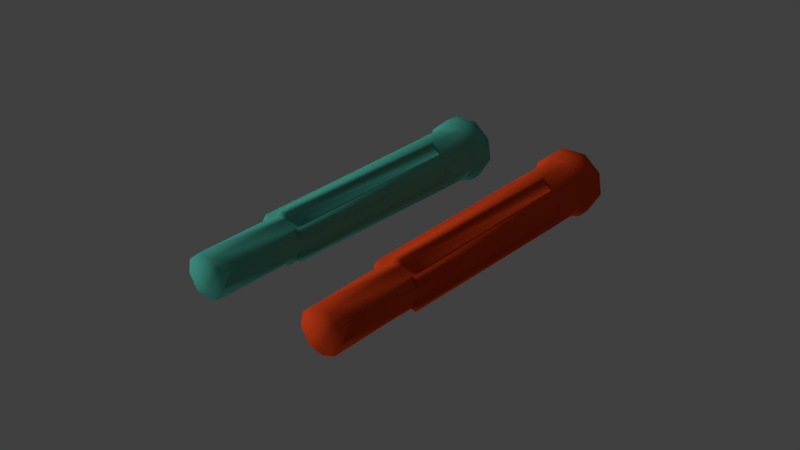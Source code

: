 # Source: syringeCap.blend  (saved by Blender 2.78.0; exported with 4.5.12 LTS)
import bpy
from mathutils import Matrix  # noqa: F401  (used for matrix-valued properties, if any)

bpy.ops.wm.read_factory_settings(use_empty=True)
scene = bpy.context.scene
scene.name = 'Scene'

# ---- collections
col_collection_1 = bpy.data.collections.new('Collection 1'); scene.collection.children.link(col_collection_1)
col_collection_1.hide_render = True
col_collection_1.hide_viewport = True
col_collection_2 = bpy.data.collections.new('Collection 2'); scene.collection.children.link(col_collection_2)
col_collection_3 = bpy.data.collections.new('Collection 3'); scene.collection.children.link(col_collection_3)
col_collection_3.hide_render = True
col_collection_3.hide_viewport = True
col_collection_4 = bpy.data.collections.new('Collection 4'); scene.collection.children.link(col_collection_4)
col_collection_4.hide_render = True
col_collection_4.hide_viewport = True
col_collection_5 = bpy.data.collections.new('Collection 5'); scene.collection.children.link(col_collection_5)
col_collection_5.hide_render = True
col_collection_5.hide_viewport = True
col_collection_11 = bpy.data.collections.new('Collection 11'); scene.collection.children.link(col_collection_11)
col_collection_11.hide_render = True
col_collection_11.hide_viewport = True
col_collection_12 = bpy.data.collections.new('Collection 12'); scene.collection.children.link(col_collection_12)
col_collection_12.hide_render = True
col_collection_12.hide_viewport = True
col_collection_15 = bpy.data.collections.new('Collection 15'); scene.collection.children.link(col_collection_15)
col_collection_15.hide_render = True
col_collection_15.hide_viewport = True

# ---- materials (node trees are filled in below, after node groups)
mat_material_001 = bpy.data.materials.new('Material.001')
mat_material_001.alpha_threshold = 0.0
mat_material_001.use_transparent_shadow = False
mat_material_001.diffuse_color = (0.09759, 0.5395, 0.4233, 1.0)
mat_material_001.roughness = 0.5
mat_material = bpy.data.materials.new('Material')
mat_material.alpha_threshold = 0.0
mat_material.use_transparent_shadow = False
mat_material.diffuse_color = (0.8555, 0.07385, 0.01522, 1.0)
mat_material.roughness = 0.5

# ---- material node trees

# ---- world
world_world = bpy.data.worlds.new('World'); scene.world = world_world
world_world.color = (0.05088, 0.05088, 0.05088)
world_world.use_sun_shadow = False
world_world.sun_shadow_jitter_overblur = 0.0
world_world.cycles.sampling_method = 'MANUAL'

# ---- lights
light_hemi_002 = bpy.data.lights.new('Hemi.002', 'SUN')
light_hemi_002.transmission_factor = 0.0
light_hemi_002.angle = 0.1993
light_hemi_002.energy = 0.42
light_hemi_002.shadow_buffer_clip_start = 0.5
light_hemi_002.shadow_soft_size = 0.1
light_hemi_002.shadow_cascade_max_distance = 1000.0
light_hemi_001 = bpy.data.lights.new('Hemi.001', 'SUN')
light_hemi_001.transmission_factor = 0.0
light_hemi_001.angle = 0.1993
light_hemi_001.energy = 0.42
light_hemi_001.shadow_buffer_clip_start = 0.5
light_hemi_001.shadow_soft_size = 0.1
light_hemi_001.shadow_cascade_max_distance = 1000.0
light_hemi = bpy.data.lights.new('Hemi', 'SUN')
light_hemi.transmission_factor = 0.0
light_hemi.angle = 0.1993
light_hemi.energy = 1.0
light_hemi.shadow_buffer_clip_start = 0.5
light_hemi.shadow_soft_size = 0.1
light_hemi.shadow_cascade_max_distance = 1000.0

# ---- meshes
me_syringecap_001 = bpy.data.meshes.new('syringeCap.001')
me_syringecap_001.from_pydata([(1.494, 0.08236, 0.2132), (1.494, -0.08236, 0.2132), (1.494, -0.1976, 0.1161), (1.494, -0.2217, -0.02698), (1.494, -0.1394, -0.1683), (1.494, 5.171e-08, -0.2131), (1.494, 0.1394, -0.1683), (1.494, 0.2217, -0.02698), (1.494, 0.1976, 0.1161), (1.484, 0.1024, 0.2653), (1.484, -0.1024, 0.2653), (1.484, -0.2458, 0.1445), (1.484, -0.2758, -0.03367), (1.484, -0.1735, -0.2094), (1.484, 6.438e-08, -0.2653), (1.484, 0.1735, -0.2094), (1.484, 0.2758, -0.03367), (1.484, 0.2458, 0.1445), (1.346, 0.1025, 0.2655), (1.346, -0.1025, 0.2655), (1.346, -0.246, 0.1445), (1.346, -0.276, -0.0337), (1.346, -0.1736, -0.2096), (1.346, 6.458e-08, -0.2655), (1.346, 0.1736, -0.2096), (1.346, 0.276, -0.0337), (1.346, 0.246, 0.1445), (1.316, 0.08888, 0.2302), (1.316, -0.08888, 0.2302), (1.316, -0.2133, 0.1253), (1.316, -0.2393, -0.02921), (1.316, -0.1505, -0.1817), (1.316, 5.595e-08, -0.2302), (1.316, 0.1505, -0.1817), (1.316, 0.2393, -0.02921), (1.316, 0.2133, 0.1253), (0.9494, 0.05779, 0.2357), (0.9494, -0.05779, 0.2357), (0.9494, -0.2283, -0.05962), (0.9494, -0.1705, -0.1597), (0.9494, 0.1705, -0.1597), (0.9494, 0.2283, -0.05962), (-0.7322, 0.04502, 0.1786), (-0.7322, -0.04502, 0.1786), (-0.7322, -0.1717, -0.04085), (-0.7322, -0.1267, -0.1188), (-0.7322, 0.1267, -0.1188), (-0.7322, 0.1717, -0.04085), (-1.494, 1.567e-09, 0.004829), (-1.473, 0.06539, 0.1693), (-1.473, -0.06539, 0.1693), (-1.473, -0.1569, 0.0922), (-1.473, -0.1761, -0.02149), (-1.473, -0.1107, -0.1337), (-1.473, 4.12e-08, -0.1693), (-1.473, 0.1107, -0.1337), (-1.473, 0.1761, -0.02149), (-1.473, 0.1569, 0.0922), (0.9377, 0.06011, 0.2139), (0.9377, 0.1497, -0.1495), (0.9377, -0.2098, -0.04541), (0.9377, 0.2098, -0.04541), (0.9377, -0.1497, -0.1495), (0.9377, -0.06011, 0.2139), (0.9494, 0.2222, 0.06964), (0.9494, 0.166, 0.1671), (-0.7322, 0.1267, 0.1314), (-0.7322, 0.1717, 0.05346), (0.9377, 0.2034, 0.05567), (0.9377, 0.1451, 0.1566), (0.9494, -0.166, 0.1671), (0.9494, -0.2222, 0.06964), (-0.7322, -0.1717, 0.05346), (-0.7322, -0.1267, 0.1314), (0.9377, -0.1451, 0.1566), (0.9377, -0.2034, 0.05567), (0.9494, -0.05625, -0.2178), (0.9494, 0.05625, -0.2178), (-0.7322, 0.04502, -0.166), (-0.7322, -0.04502, -0.166), (0.9377, -0.05829, -0.1957), (0.9377, 0.05829, -0.1957), (-0.7316, -0.03815, 0.2223), (-0.7316, 0.03815, 0.2223), (-0.7316, -0.2061, 0.08126), (-0.7316, -0.168, 0.1473), (-0.7316, -0.168, -0.1347), (-0.7316, -0.2061, -0.06865), (-0.7316, 0.03815, -0.2097), (-0.7316, -0.03815, -0.2097), (-0.7316, 0.2061, -0.06865), (-0.7316, 0.168, -0.1347), (0.811, 0.1339, 0.07869), (0.811, 0.1502, -0.01826), (0.811, 0.09445, -0.114), (-0.7316, 0.168, 0.1473), (-0.7316, 0.2061, 0.08126), (0.811, 3.504e-08, -0.1444), (0.811, -0.09445, -0.114), (0.811, -0.1502, -0.01826), (0.811, -0.1339, 0.07869), (0.811, -0.0558, 0.1445), (0.811, 0.0558, 0.1445), (-1.18, 1.182e-09, 0.003529), (-1.18, 0.1141, 0.06705), (-1.18, 0.128, -0.01559), (-1.18, 0.0805, -0.09717), (-1.18, 2.986e-08, -0.1231), (-1.18, -0.0805, -0.09717), (-1.18, -0.128, -0.01559), (-1.18, -0.1141, 0.06705), (-1.18, -0.04756, 0.1231), (-1.18, 0.04756, 0.1231)], [], [(6, 15, 16, 7), (3, 12, 13, 4), (0, 9, 10, 1), (7, 16, 17, 8), (4, 13, 14, 5), (1, 10, 11, 2), (8, 17, 9, 0), (5, 14, 15, 6), (2, 11, 12, 3), (12, 21, 22, 13), (20, 29, 30, 21), (24, 33, 34, 25), (21, 30, 31, 22), (18, 27, 28, 19), (25, 34, 35, 26), (22, 31, 32, 23), (19, 28, 29, 20), (26, 35, 27, 18), (23, 32, 33, 24), (55, 46, 78, 54), (71, 75, 60, 38), (33, 40, 41, 34), (38, 39, 31, 30), (51, 72, 73), (65, 69, 58, 36), (77, 81, 59, 40), (69, 66, 42, 58), (81, 78, 46, 59), (47, 67, 68, 61), (45, 79, 80, 62), (43, 73, 74, 63), (73, 43, 50), (57, 56, 48), (54, 53, 48), (49, 57, 48), (55, 54, 48), (56, 55, 48), (53, 52, 48), (49, 48, 50), (52, 51, 48), (51, 50, 48), (71, 38, 30), (77, 40, 33), (65, 36, 27), (70, 29, 28), (76, 32, 31), (64, 35, 34), (67, 47, 56), (9, 18, 19, 10), (16, 25, 26, 17), (22, 23, 14, 13), (19, 20, 11, 10), (26, 18, 9, 17), (23, 24, 15, 14), (20, 21, 12, 11), (24, 25, 16, 15), (72, 51, 52, 44), (53, 79, 45), (43, 42, 49), (29, 71, 30), (27, 36, 37, 28), (75, 72, 44, 60), (57, 66, 67), (64, 65, 35), (56, 47, 46, 55), (41, 61, 68, 64), (41, 64, 34), (35, 65, 27), (70, 71, 29), (54, 78, 79), (76, 77, 32), (54, 79, 53), (39, 62, 80, 76), (39, 76, 31), (32, 77, 33), (37, 63, 74, 70), (37, 70, 28), (63, 37, 82, 43), (37, 36, 83, 82), (83, 42, 43, 82), (36, 58, 42, 83), (75, 71, 84, 72), (71, 70, 85, 84), (85, 73, 72, 84), (70, 74, 73, 85), (62, 39, 86, 45), (39, 38, 87, 86), (87, 44, 45, 86), (38, 60, 44, 87), (81, 77, 88, 78), (77, 76, 89, 88), (89, 79, 78, 88), (76, 80, 79, 89), (61, 41, 90, 47), (41, 40, 91, 90), (91, 46, 47, 90), (40, 59, 46, 91), (69, 65, 95, 66), (65, 64, 96, 95), (96, 67, 66, 95), (64, 68, 67, 96), (2, 3, 99, 100), (6, 7, 93, 94), (3, 4, 98, 99), (0, 1, 101, 102), (7, 8, 92, 93), (4, 5, 97, 98), (1, 2, 100, 101), (8, 0, 102, 92), (5, 6, 94, 97), (98, 97, 107, 108), (101, 100, 110, 111), (92, 102, 112, 104), (97, 94, 106, 107), (100, 99, 109, 110), (94, 93, 105, 106), (99, 98, 108, 109), (102, 101, 111, 112), (93, 92, 104, 105), (105, 104, 103), (112, 111, 103), (109, 108, 103), (106, 105, 103), (110, 109, 103), (107, 106, 103), (104, 112, 103), (111, 110, 103), (108, 107, 103), (49, 42, 66), (53, 45, 44, 52), (51, 73, 50), (50, 43, 49), (57, 49, 66), (57, 67, 56)])
me_syringecap_001.polygons.foreach_set('use_smooth', [True] * 134)
_uv = me_syringecap_001.uv_layers.new(name='UVMap')
_uv.uv.foreach_set('vector', [0.8817, 0.5508, 0.8967, 0.5411, 0.9099, 0.6012, 0.8942, 0.6031, 0.8914, 0.8422, 0.9069, 0.8433, 0.9008, 0.8924, 0.8869, 0.8897, 0.9022, 0.6972, 0.9168, 0.6967, 0.9164, 0.7471, 0.9002, 0.7463, 0.8942, 0.6031, 0.9099, 0.6012, 0.9162, 0.6486, 0.8983, 0.6498, 0.8869, 0.8897, 0.9008, 0.8924, 0.8896, 0.933, 0.8772, 0.9288, 0.9002, 0.7463, 0.9164, 0.7471, 0.9134, 0.7965, 0.8952, 0.795, 0.8983, 0.6498, 0.9162, 0.6486, 0.9168, 0.6967, 0.9022, 0.6972, 0.8772, 0.9288, 0.8896, 0.933, 0.8724, 0.9796, 0.8599, 0.9679, 0.8952, 0.795, 0.9134, 0.7965, 0.9069, 0.8433, 0.8914, 0.8422, 0.9069, 0.8433, 0.9432, 0.8484, 0.9337, 0.8993, 0.9008, 0.8924, 0.9503, 0.8002, 0.9655, 0.8019, 0.9567, 0.8513, 0.9432, 0.8484, 0.9451, 0.5354, 0.9596, 0.5387, 0.9618, 0.5947, 0.948, 0.5964, 0.9432, 0.8484, 0.9567, 0.8513, 0.9458, 0.9021, 0.9337, 0.8993, 0.9541, 0.6969, 0.9682, 0.6971, 0.9663, 0.7508, 0.9533, 0.7505, 0.948, 0.5964, 0.9618, 0.5947, 0.9687, 0.6448, 0.9532, 0.646, 0.9337, 0.8993, 0.9458, 0.9021, 0.9346, 0.9444, 0.9231, 0.942, 0.9533, 0.7505, 0.9663, 0.7508, 0.9655, 0.8019, 0.9503, 0.8002, 0.9532, 0.646, 0.9687, 0.6448, 0.9682, 0.6971, 0.9541, 0.6969, 0.9231, 0.942, 0.9346, 0.9444, 0.9281, 0.9887, 0.9141, 0.9904, 0.03726, 0.6182, 0.2854, 0.6172, 0.2846, 0.6488, 0.03626, 0.6572, 0.8476, 0.7946, 0.8401, 0.7901, 0.8412, 0.7562, 0.8484, 0.7513, 0.7236, 0.5943, 0.6027, 0.5842, 0.6028, 0.5461, 0.7239, 0.536, 0.5943, 0.2637, 0.5919, 0.2257, 0.712, 0.2084, 0.7158, 0.2665, 0.03264, 0.7781, 0.281, 0.7722, 0.2801, 0.8024, 0.8433, 0.9225, 0.8356, 0.9184, 0.8369, 0.884, 0.844, 0.8796, 0.8511, 0.6679, 0.8438, 0.6638, 0.8447, 0.6295, 0.8521, 0.625, 0.8356, 0.9184, 0.2767, 0.8957, 0.2779, 0.8641, 0.8369, 0.884, 0.8438, 0.6638, 0.2846, 0.6488, 0.2854, 0.6172, 0.8447, 0.6295, 0.2742, 0.9573, 0.2755, 0.9258, 0.8344, 0.9482, 0.833, 0.9821, 0.2829, 0.7105, 0.2838, 0.679, 0.843, 0.6943, 0.842, 0.7286, 0.279, 0.834, 0.2801, 0.8024, 0.8391, 0.8199, 0.838, 0.8543, 0.2801, 0.8024, 0.279, 0.834, 0.03134, 0.8182, 0.1495, 0.05596, 0.1559, 0.09419, 0.09673, 0.08533, 0.09673, 0.1439, 0.0595, 0.1319, 0.09673, 0.08533, 0.1187, 0.03001, 0.1495, 0.05596, 0.09673, 0.08533, 0.134, 0.1319, 0.09673, 0.1439, 0.09673, 0.08533, 0.1559, 0.09419, 0.134, 0.1319, 0.09673, 0.08533, 0.0595, 0.1319, 0.03753, 0.09419, 0.09673, 0.08533, 0.1187, 0.03001, 0.09673, 0.08533, 0.07475, 0.03001, 0.03753, 0.09419, 0.04398, 0.05596, 0.09673, 0.08533, 0.04398, 0.05596, 0.07475, 0.03001, 0.09673, 0.08533, 0.5968, 0.3064, 0.5943, 0.2637, 0.7158, 0.2665, 0.5864, 0.1464, 0.5832, 0.1042, 0.7046, 0.1042, 0.6022, 0.4662, 0.6012, 0.4239, 0.7224, 0.4305, 0.5986, 0.3435, 0.7187, 0.3182, 0.7207, 0.3719, 0.5891, 0.1834, 0.7085, 0.1563, 0.712, 0.2084, 0.6028, 0.5033, 0.7237, 0.4842, 0.7239, 0.536, 0.2755, 0.9258, 0.2742, 0.9573, 0.0266, 0.9406, 0.9168, 0.6967, 0.9541, 0.6969, 0.9533, 0.7505, 0.9164, 0.7471, 0.9099, 0.6012, 0.948, 0.5964, 0.9532, 0.646, 0.9162, 0.6486, 0.9337, 0.8993, 0.9231, 0.942, 0.8896, 0.933, 0.9008, 0.8924, 0.9533, 0.7505, 0.9503, 0.8002, 0.9134, 0.7965, 0.9164, 0.7471, 0.9532, 0.646, 0.9541, 0.6969, 0.9168, 0.6967, 0.9162, 0.6486, 0.9231, 0.942, 0.9141, 0.9904, 0.8724, 0.9796, 0.8896, 0.933, 0.9503, 0.8002, 0.9432, 0.8484, 0.9069, 0.8433, 0.9134, 0.7965, 0.9451, 0.5354, 0.948, 0.5964, 0.9099, 0.6012, 0.8967, 0.5411, 0.281, 0.7722, 0.03264, 0.7781, 0.03384, 0.7396, 0.282, 0.7407, 0.03515, 0.6961, 0.2838, 0.679, 0.2829, 0.7105, 0.279, 0.834, 0.2779, 0.8641, 0.02977, 0.862, 0.7187, 0.3182, 0.5968, 0.3064, 0.7158, 0.2665, 0.7224, 0.4305, 0.6012, 0.4239, 0.6, 0.3858, 0.7207, 0.3719, 0.8401, 0.7901, 0.281, 0.7722, 0.282, 0.7407, 0.8412, 0.7562, 0.02818, 0.902, 0.2767, 0.8957, 0.2755, 0.9258, 0.6028, 0.5033, 0.6022, 0.4662, 0.7237, 0.4842, 0.0266, 0.9406, 0.2742, 0.9573, 0.2729, 0.9875, 0.02478, 0.9841, 0.8399, 0.9875, 0.833, 0.9821, 0.8344, 0.9482, 0.8422, 0.9442, 0.6028, 0.5461, 0.6028, 0.5033, 0.7239, 0.536, 0.7237, 0.4842, 0.6022, 0.4662, 0.7224, 0.4305, 0.5986, 0.3435, 0.5968, 0.3064, 0.7187, 0.3182, 0.03626, 0.6572, 0.2846, 0.6488, 0.2838, 0.679, 0.5891, 0.1834, 0.5864, 0.1464, 0.7085, 0.1563, 0.03626, 0.6572, 0.2838, 0.679, 0.03515, 0.6961, 0.8492, 0.7335, 0.842, 0.7286, 0.843, 0.6943, 0.8505, 0.6906, 0.5919, 0.2257, 0.5891, 0.1834, 0.712, 0.2084, 0.7085, 0.1563, 0.5864, 0.1464, 0.7046, 0.1042, 0.8447, 0.8592, 0.838, 0.8543, 0.8391, 0.8199, 0.8471, 0.8164, 0.6, 0.3858, 0.5986, 0.3435, 0.7207, 0.3719, 0.5944, 0.3764, 0.6, 0.3858, 0.04541, 0.4089, 0.04448, 0.3944, 0.6, 0.3858, 0.6012, 0.4239, 0.04616, 0.4341, 0.04541, 0.4089, 0.04616, 0.4341, 0.03182, 0.4368, 0.03092, 0.4071, 0.04541, 0.4089, 0.6012, 0.4239, 0.5974, 0.4336, 0.04611, 0.4487, 0.04616, 0.4341, 0.5914, 0.2971, 0.5968, 0.3064, 0.04264, 0.338, 0.04154, 0.3234, 0.5968, 0.3064, 0.5986, 0.3435, 0.0438, 0.3631, 0.04264, 0.338, 0.0438, 0.3631, 0.02949, 0.3661, 0.02812, 0.3364, 0.04264, 0.338, 0.5986, 0.3435, 0.595, 0.3533, 0.04405, 0.3777, 0.0438, 0.3631, 0.5862, 0.2164, 0.5919, 0.2257, 0.03839, 0.2678, 0.03695, 0.2533, 0.5919, 0.2257, 0.5943, 0.2637, 0.04, 0.293, 0.03839, 0.2678, 0.04, 0.293, 0.02574, 0.2962, 0.02385, 0.2665, 0.03839, 0.2678, 0.5943, 0.2637, 0.5909, 0.2736, 0.04044, 0.3076, 0.04, 0.293, 0.5805, 0.1372, 0.5864, 0.1464, 0.03318, 0.192, 0.0317, 0.1775, 0.5864, 0.1464, 0.5891, 0.1834, 0.03498, 0.2171, 0.03318, 0.192, 0.03498, 0.2171, 0.02075, 0.2204, 0.01863, 0.1908, 0.03318, 0.192, 0.5891, 0.1834, 0.5857, 0.1933, 0.03559, 0.2317, 0.03498, 0.2171, 0.5978, 0.5365, 0.6028, 0.5461, 0.04773, 0.5502, 0.0473, 0.5356, 0.6028, 0.5461, 0.6027, 0.5842, 0.04763, 0.5754, 0.04773, 0.5502, 0.04763, 0.5754, 0.0332, 0.5776, 0.03331, 0.5478, 0.04773, 0.5502, 0.6027, 0.5842, 0.5986, 0.5938, 0.04707, 0.59, 0.04763, 0.5754, 0.5971, 0.4567, 0.6022, 0.4662, 0.04731, 0.4799, 0.04668, 0.4653, 0.6022, 0.4662, 0.6028, 0.5033, 0.04766, 0.5051, 0.04731, 0.4799, 0.04766, 0.5051, 0.03327, 0.5076, 0.03285, 0.4778, 0.04731, 0.4799, 0.6028, 0.5033, 0.5989, 0.513, 0.04744, 0.5197, 0.04766, 0.5051, 0.8418, 0.02044, 0.8673, 0.02201, 0.8566, 0.149, 0.8379, 0.1484, 0.7064, 0.03618, 0.7346, 0.02938, 0.7595, 0.1523, 0.7391, 0.1551, 0.8673, 0.02201, 0.8959, 0.02534, 0.8776, 0.1505, 0.8566, 0.149, 0.7864, 0.02194, 0.8153, 0.02044, 0.8184, 0.1483, 0.7971, 0.149, 0.7346, 0.02938, 0.7599, 0.02489, 0.7779, 0.1504, 0.7595, 0.1523, 0.8959, 0.02534, 0.9214, 0.02985, 0.8961, 0.1524, 0.8776, 0.1505, 0.8153, 0.02044, 0.8418, 0.02044, 0.8379, 0.1484, 0.8184, 0.1483, 0.7599, 0.02489, 0.7864, 0.02194, 0.7971, 0.149, 0.7779, 0.1504, 0.9214, 0.02985, 0.947, 0.03588, 0.9142, 0.155, 0.8961, 0.1524, 0.8776, 0.1505, 0.8961, 0.1524, 0.8842, 0.5228, 0.8686, 0.5224, 0.8184, 0.1483, 0.8379, 0.1484, 0.8358, 0.5219, 0.8198, 0.5219, 0.7779, 0.1504, 0.7971, 0.149, 0.8024, 0.5221, 0.7864, 0.5223, 0.8961, 0.1524, 0.9142, 0.155, 0.8997, 0.5234, 0.8842, 0.5228, 0.8379, 0.1484, 0.8566, 0.149, 0.8513, 0.5221, 0.8358, 0.5219, 0.7391, 0.1551, 0.7595, 0.1523, 0.771, 0.5228, 0.7535, 0.5234, 0.8566, 0.149, 0.8776, 0.1505, 0.8686, 0.5224, 0.8513, 0.5221, 0.7971, 0.149, 0.8184, 0.1483, 0.8198, 0.5219, 0.8024, 0.5221, 0.7595, 0.1523, 0.7779, 0.1504, 0.7864, 0.5223, 0.771, 0.5228, 0.771, 0.5228, 0.7832, 0.5323, 0.7629, 0.5453, 0.7866, 0.548, 0.7782, 0.5635, 0.7629, 0.5453, 0.7486, 0.5645, 0.7394, 0.5496, 0.7629, 0.5453, 0.7535, 0.5234, 0.771, 0.5228, 0.7629, 0.5453, 0.7633, 0.5695, 0.7486, 0.5645, 0.7629, 0.5453, 0.7422, 0.5342, 0.7535, 0.5234, 0.7629, 0.5453, 0.7832, 0.5323, 0.7866, 0.548, 0.7629, 0.5453, 0.7782, 0.5635, 0.7633, 0.5695, 0.7629, 0.5453, 0.7394, 0.5496, 0.7422, 0.5342, 0.7629, 0.5453, 0.02977, 0.862, 0.2779, 0.8641, 0.2767, 0.8957, 0.03515, 0.6961, 0.2829, 0.7105, 0.282, 0.7407, 0.03384, 0.7396, 0.03264, 0.7781, 0.2801, 0.8024, 0.03134, 0.8182, 0.03134, 0.8182, 0.279, 0.834, 0.02977, 0.862, 0.02818, 0.902, 0.02977, 0.862, 0.2767, 0.8957, 0.02818, 0.902, 0.2755, 0.9258, 0.0266, 0.9406])
me_syringecap_001.use_remesh_preserve_volume = False
me_syringecap_001.use_remesh_preserve_attributes = False
me_syringecap_001.use_mirror_vertex_groups = False
me_syringecap_001.update()
me_syringecap_002 = bpy.data.meshes.new('syringeCap.002')
me_syringecap_002.from_pydata([(1.494, 0.08236, 0.2132), (1.494, -0.08236, 0.2132), (1.494, -0.1976, 0.1161), (1.494, -0.2217, -0.02698), (1.494, -0.1394, -0.1683), (1.494, 5.171e-08, -0.2131), (1.494, 0.1394, -0.1683), (1.494, 0.2217, -0.02698), (1.494, 0.1976, 0.1161), (1.484, 0.1024, 0.2653), (1.484, -0.1024, 0.2653), (1.484, -0.2458, 0.1445), (1.484, -0.2758, -0.03367), (1.484, -0.1735, -0.2094), (1.484, 6.438e-08, -0.2653), (1.484, 0.1735, -0.2094), (1.484, 0.2758, -0.03367), (1.484, 0.2458, 0.1445), (1.346, 0.1025, 0.2655), (1.346, -0.1025, 0.2655), (1.346, -0.246, 0.1445), (1.346, -0.276, -0.0337), (1.346, -0.1736, -0.2096), (1.346, 6.458e-08, -0.2655), (1.346, 0.1736, -0.2096), (1.346, 0.276, -0.0337), (1.346, 0.246, 0.1445), (1.316, 0.08888, 0.2302), (1.316, -0.08888, 0.2302), (1.316, -0.2133, 0.1253), (1.316, -0.2393, -0.02921), (1.316, -0.1505, -0.1817), (1.316, 5.595e-08, -0.2302), (1.316, 0.1505, -0.1817), (1.316, 0.2393, -0.02921), (1.316, 0.2133, 0.1253), (0.9494, 0.05779, 0.2357), (0.9494, -0.05779, 0.2357), (0.9494, -0.2283, -0.05962), (0.9494, -0.1705, -0.1597), (0.9494, 0.1705, -0.1597), (0.9494, 0.2283, -0.05962), (-0.7322, 0.04502, 0.1786), (-0.7322, -0.04502, 0.1786), (-0.7322, -0.1717, -0.04085), (-0.7322, -0.1267, -0.1188), (-0.7322, 0.1267, -0.1188), (-0.7322, 0.1717, -0.04085), (-1.494, 1.567e-09, 0.004829), (-1.473, 0.06539, 0.1693), (-1.473, -0.06539, 0.1693), (-1.473, -0.1569, 0.0922), (-1.473, -0.1761, -0.02149), (-1.473, -0.1107, -0.1337), (-1.473, 4.12e-08, -0.1693), (-1.473, 0.1107, -0.1337), (-1.473, 0.1761, -0.02149), (-1.473, 0.1569, 0.0922), (0.9377, 0.06011, 0.2139), (0.9377, 0.1497, -0.1495), (0.9377, -0.2098, -0.04541), (0.9377, 0.2098, -0.04541), (0.9377, -0.1497, -0.1495), (0.9377, -0.06011, 0.2139), (0.9494, 0.2222, 0.06964), (0.9494, 0.166, 0.1671), (-0.7322, 0.1267, 0.1314), (-0.7322, 0.1717, 0.05346), (0.9377, 0.2034, 0.05567), (0.9377, 0.1451, 0.1566), (0.9494, -0.166, 0.1671), (0.9494, -0.2222, 0.06964), (-0.7322, -0.1717, 0.05346), (-0.7322, -0.1267, 0.1314), (0.9377, -0.1451, 0.1566), (0.9377, -0.2034, 0.05567), (0.9494, -0.05625, -0.2178), (0.9494, 0.05625, -0.2178), (-0.7322, 0.04502, -0.166), (-0.7322, -0.04502, -0.166), (0.9377, -0.05829, -0.1957), (0.9377, 0.05829, -0.1957), (-0.7316, -0.03815, 0.2223), (-0.7316, 0.03815, 0.2223), (-0.7316, -0.2061, 0.08126), (-0.7316, -0.168, 0.1473), (-0.7316, -0.168, -0.1347), (-0.7316, -0.2061, -0.06865), (-0.7316, 0.03815, -0.2097), (-0.7316, -0.03815, -0.2097), (-0.7316, 0.2061, -0.06865), (-0.7316, 0.168, -0.1347), (0.811, 0.1339, 0.07869), (0.811, 0.1502, -0.01826), (0.811, 0.09445, -0.114), (-0.7316, 0.168, 0.1473), (-0.7316, 0.2061, 0.08126), (0.811, 3.504e-08, -0.1444), (0.811, -0.09445, -0.114), (0.811, -0.1502, -0.01826), (0.811, -0.1339, 0.07869), (0.811, -0.0558, 0.1445), (0.811, 0.0558, 0.1445), (-1.18, 1.182e-09, 0.003529), (-1.18, 0.1141, 0.06705), (-1.18, 0.128, -0.01559), (-1.18, 0.0805, -0.09717), (-1.18, 2.986e-08, -0.1231), (-1.18, -0.0805, -0.09717), (-1.18, -0.128, -0.01559), (-1.18, -0.1141, 0.06705), (-1.18, -0.04756, 0.1231), (-1.18, 0.04756, 0.1231)], [], [(6, 15, 16, 7), (3, 12, 13, 4), (0, 9, 10, 1), (7, 16, 17, 8), (4, 13, 14, 5), (1, 10, 11, 2), (8, 17, 9, 0), (5, 14, 15, 6), (2, 11, 12, 3), (12, 21, 22, 13), (20, 29, 30, 21), (24, 33, 34, 25), (21, 30, 31, 22), (18, 27, 28, 19), (25, 34, 35, 26), (22, 31, 32, 23), (19, 28, 29, 20), (26, 35, 27, 18), (23, 32, 33, 24), (55, 46, 78, 54), (71, 75, 60, 38), (33, 40, 41, 34), (38, 39, 31, 30), (51, 72, 73), (65, 69, 58, 36), (77, 81, 59, 40), (69, 66, 42, 58), (81, 78, 46, 59), (47, 67, 68, 61), (45, 79, 80, 62), (43, 73, 74, 63), (73, 43, 50), (57, 56, 48), (54, 53, 48), (49, 57, 48), (55, 54, 48), (56, 55, 48), (53, 52, 48), (49, 48, 50), (52, 51, 48), (51, 50, 48), (71, 38, 30), (77, 40, 33), (65, 36, 27), (70, 29, 28), (76, 32, 31), (64, 35, 34), (67, 47, 56), (9, 18, 19, 10), (16, 25, 26, 17), (22, 23, 14, 13), (19, 20, 11, 10), (26, 18, 9, 17), (23, 24, 15, 14), (20, 21, 12, 11), (24, 25, 16, 15), (72, 51, 52, 44), (53, 79, 45), (43, 42, 49), (29, 71, 30), (27, 36, 37, 28), (75, 72, 44, 60), (57, 66, 67), (64, 65, 35), (56, 47, 46, 55), (41, 61, 68, 64), (41, 64, 34), (35, 65, 27), (70, 71, 29), (54, 78, 79), (76, 77, 32), (54, 79, 53), (39, 62, 80, 76), (39, 76, 31), (32, 77, 33), (37, 63, 74, 70), (37, 70, 28), (63, 37, 82, 43), (37, 36, 83, 82), (83, 42, 43, 82), (36, 58, 42, 83), (75, 71, 84, 72), (71, 70, 85, 84), (85, 73, 72, 84), (70, 74, 73, 85), (62, 39, 86, 45), (39, 38, 87, 86), (87, 44, 45, 86), (38, 60, 44, 87), (81, 77, 88, 78), (77, 76, 89, 88), (89, 79, 78, 88), (76, 80, 79, 89), (61, 41, 90, 47), (41, 40, 91, 90), (91, 46, 47, 90), (40, 59, 46, 91), (69, 65, 95, 66), (65, 64, 96, 95), (96, 67, 66, 95), (64, 68, 67, 96), (2, 3, 99, 100), (6, 7, 93, 94), (3, 4, 98, 99), (0, 1, 101, 102), (7, 8, 92, 93), (4, 5, 97, 98), (1, 2, 100, 101), (8, 0, 102, 92), (5, 6, 94, 97), (98, 97, 107, 108), (101, 100, 110, 111), (92, 102, 112, 104), (97, 94, 106, 107), (100, 99, 109, 110), (94, 93, 105, 106), (99, 98, 108, 109), (102, 101, 111, 112), (93, 92, 104, 105), (105, 104, 103), (112, 111, 103), (109, 108, 103), (106, 105, 103), (110, 109, 103), (107, 106, 103), (104, 112, 103), (111, 110, 103), (108, 107, 103), (49, 42, 66), (53, 45, 44, 52), (51, 73, 50), (50, 43, 49), (57, 49, 66), (57, 67, 56)])
me_syringecap_002.polygons.foreach_set('use_smooth', [True] * 134)
_uv = me_syringecap_002.uv_layers.new(name='UVMap')
_uv.uv.foreach_set('vector', [0.8817, 0.5508, 0.8967, 0.5411, 0.9099, 0.6012, 0.8942, 0.6031, 0.8914, 0.8422, 0.9069, 0.8433, 0.9008, 0.8924, 0.8869, 0.8897, 0.9022, 0.6972, 0.9168, 0.6967, 0.9164, 0.7471, 0.9002, 0.7463, 0.8942, 0.6031, 0.9099, 0.6012, 0.9162, 0.6486, 0.8983, 0.6498, 0.8869, 0.8897, 0.9008, 0.8924, 0.8896, 0.933, 0.8772, 0.9288, 0.9002, 0.7463, 0.9164, 0.7471, 0.9134, 0.7965, 0.8952, 0.795, 0.8983, 0.6498, 0.9162, 0.6486, 0.9168, 0.6967, 0.9022, 0.6972, 0.8772, 0.9288, 0.8896, 0.933, 0.8724, 0.9796, 0.8599, 0.9679, 0.8952, 0.795, 0.9134, 0.7965, 0.9069, 0.8433, 0.8914, 0.8422, 0.9069, 0.8433, 0.9432, 0.8484, 0.9337, 0.8993, 0.9008, 0.8924, 0.9503, 0.8002, 0.9655, 0.8019, 0.9567, 0.8513, 0.9432, 0.8484, 0.9451, 0.5354, 0.9596, 0.5387, 0.9618, 0.5947, 0.948, 0.5964, 0.9432, 0.8484, 0.9567, 0.8513, 0.9458, 0.9021, 0.9337, 0.8993, 0.9541, 0.6969, 0.9682, 0.6971, 0.9663, 0.7508, 0.9533, 0.7505, 0.948, 0.5964, 0.9618, 0.5947, 0.9687, 0.6448, 0.9532, 0.646, 0.9337, 0.8993, 0.9458, 0.9021, 0.9346, 0.9444, 0.9231, 0.942, 0.9533, 0.7505, 0.9663, 0.7508, 0.9655, 0.8019, 0.9503, 0.8002, 0.9532, 0.646, 0.9687, 0.6448, 0.9682, 0.6971, 0.9541, 0.6969, 0.9231, 0.942, 0.9346, 0.9444, 0.9281, 0.9887, 0.9141, 0.9904, 0.03726, 0.6182, 0.2854, 0.6172, 0.2846, 0.6488, 0.03626, 0.6572, 0.8476, 0.7946, 0.8401, 0.7901, 0.8412, 0.7562, 0.8484, 0.7513, 0.7236, 0.5943, 0.6027, 0.5842, 0.6028, 0.5461, 0.7239, 0.536, 0.5943, 0.2637, 0.5919, 0.2257, 0.712, 0.2084, 0.7158, 0.2665, 0.03264, 0.7781, 0.281, 0.7722, 0.2801, 0.8024, 0.8433, 0.9225, 0.8356, 0.9184, 0.8369, 0.884, 0.844, 0.8796, 0.8511, 0.6679, 0.8438, 0.6638, 0.8447, 0.6295, 0.8521, 0.625, 0.8356, 0.9184, 0.2767, 0.8957, 0.2779, 0.8641, 0.8369, 0.884, 0.8438, 0.6638, 0.2846, 0.6488, 0.2854, 0.6172, 0.8447, 0.6295, 0.2742, 0.9573, 0.2755, 0.9258, 0.8344, 0.9482, 0.833, 0.9821, 0.2829, 0.7105, 0.2838, 0.679, 0.843, 0.6943, 0.842, 0.7286, 0.279, 0.834, 0.2801, 0.8024, 0.8391, 0.8199, 0.838, 0.8543, 0.2801, 0.8024, 0.279, 0.834, 0.03134, 0.8182, 0.1495, 0.05596, 0.1559, 0.09419, 0.09673, 0.08533, 0.09673, 0.1439, 0.0595, 0.1319, 0.09673, 0.08533, 0.1187, 0.03001, 0.1495, 0.05596, 0.09673, 0.08533, 0.134, 0.1319, 0.09673, 0.1439, 0.09673, 0.08533, 0.1559, 0.09419, 0.134, 0.1319, 0.09673, 0.08533, 0.0595, 0.1319, 0.03753, 0.09419, 0.09673, 0.08533, 0.1187, 0.03001, 0.09673, 0.08533, 0.07475, 0.03001, 0.03753, 0.09419, 0.04398, 0.05596, 0.09673, 0.08533, 0.04398, 0.05596, 0.07475, 0.03001, 0.09673, 0.08533, 0.5968, 0.3064, 0.5943, 0.2637, 0.7158, 0.2665, 0.5864, 0.1464, 0.5832, 0.1042, 0.7046, 0.1042, 0.6022, 0.4662, 0.6012, 0.4239, 0.7224, 0.4305, 0.5986, 0.3435, 0.7187, 0.3182, 0.7207, 0.3719, 0.5891, 0.1834, 0.7085, 0.1563, 0.712, 0.2084, 0.6028, 0.5033, 0.7237, 0.4842, 0.7239, 0.536, 0.2755, 0.9258, 0.2742, 0.9573, 0.0266, 0.9406, 0.9168, 0.6967, 0.9541, 0.6969, 0.9533, 0.7505, 0.9164, 0.7471, 0.9099, 0.6012, 0.948, 0.5964, 0.9532, 0.646, 0.9162, 0.6486, 0.9337, 0.8993, 0.9231, 0.942, 0.8896, 0.933, 0.9008, 0.8924, 0.9533, 0.7505, 0.9503, 0.8002, 0.9134, 0.7965, 0.9164, 0.7471, 0.9532, 0.646, 0.9541, 0.6969, 0.9168, 0.6967, 0.9162, 0.6486, 0.9231, 0.942, 0.9141, 0.9904, 0.8724, 0.9796, 0.8896, 0.933, 0.9503, 0.8002, 0.9432, 0.8484, 0.9069, 0.8433, 0.9134, 0.7965, 0.9451, 0.5354, 0.948, 0.5964, 0.9099, 0.6012, 0.8967, 0.5411, 0.281, 0.7722, 0.03264, 0.7781, 0.03384, 0.7396, 0.282, 0.7407, 0.03515, 0.6961, 0.2838, 0.679, 0.2829, 0.7105, 0.279, 0.834, 0.2779, 0.8641, 0.02977, 0.862, 0.7187, 0.3182, 0.5968, 0.3064, 0.7158, 0.2665, 0.7224, 0.4305, 0.6012, 0.4239, 0.6, 0.3858, 0.7207, 0.3719, 0.8401, 0.7901, 0.281, 0.7722, 0.282, 0.7407, 0.8412, 0.7562, 0.02818, 0.902, 0.2767, 0.8957, 0.2755, 0.9258, 0.6028, 0.5033, 0.6022, 0.4662, 0.7237, 0.4842, 0.0266, 0.9406, 0.2742, 0.9573, 0.2729, 0.9875, 0.02478, 0.9841, 0.8399, 0.9875, 0.833, 0.9821, 0.8344, 0.9482, 0.8422, 0.9442, 0.6028, 0.5461, 0.6028, 0.5033, 0.7239, 0.536, 0.7237, 0.4842, 0.6022, 0.4662, 0.7224, 0.4305, 0.5986, 0.3435, 0.5968, 0.3064, 0.7187, 0.3182, 0.03626, 0.6572, 0.2846, 0.6488, 0.2838, 0.679, 0.5891, 0.1834, 0.5864, 0.1464, 0.7085, 0.1563, 0.03626, 0.6572, 0.2838, 0.679, 0.03515, 0.6961, 0.8492, 0.7335, 0.842, 0.7286, 0.843, 0.6943, 0.8505, 0.6906, 0.5919, 0.2257, 0.5891, 0.1834, 0.712, 0.2084, 0.7085, 0.1563, 0.5864, 0.1464, 0.7046, 0.1042, 0.8447, 0.8592, 0.838, 0.8543, 0.8391, 0.8199, 0.8471, 0.8164, 0.6, 0.3858, 0.5986, 0.3435, 0.7207, 0.3719, 0.5944, 0.3764, 0.6, 0.3858, 0.04541, 0.4089, 0.04448, 0.3944, 0.6, 0.3858, 0.6012, 0.4239, 0.04616, 0.4341, 0.04541, 0.4089, 0.04616, 0.4341, 0.03182, 0.4368, 0.03092, 0.4071, 0.04541, 0.4089, 0.6012, 0.4239, 0.5974, 0.4336, 0.04611, 0.4487, 0.04616, 0.4341, 0.5914, 0.2971, 0.5968, 0.3064, 0.04264, 0.338, 0.04154, 0.3234, 0.5968, 0.3064, 0.5986, 0.3435, 0.0438, 0.3631, 0.04264, 0.338, 0.0438, 0.3631, 0.02949, 0.3661, 0.02812, 0.3364, 0.04264, 0.338, 0.5986, 0.3435, 0.595, 0.3533, 0.04405, 0.3777, 0.0438, 0.3631, 0.5862, 0.2164, 0.5919, 0.2257, 0.03839, 0.2678, 0.03695, 0.2533, 0.5919, 0.2257, 0.5943, 0.2637, 0.04, 0.293, 0.03839, 0.2678, 0.04, 0.293, 0.02574, 0.2962, 0.02385, 0.2665, 0.03839, 0.2678, 0.5943, 0.2637, 0.5909, 0.2736, 0.04044, 0.3076, 0.04, 0.293, 0.5805, 0.1372, 0.5864, 0.1464, 0.03318, 0.192, 0.0317, 0.1775, 0.5864, 0.1464, 0.5891, 0.1834, 0.03498, 0.2171, 0.03318, 0.192, 0.03498, 0.2171, 0.02075, 0.2204, 0.01863, 0.1908, 0.03318, 0.192, 0.5891, 0.1834, 0.5857, 0.1933, 0.03559, 0.2317, 0.03498, 0.2171, 0.5978, 0.5365, 0.6028, 0.5461, 0.04773, 0.5502, 0.0473, 0.5356, 0.6028, 0.5461, 0.6027, 0.5842, 0.04763, 0.5754, 0.04773, 0.5502, 0.04763, 0.5754, 0.0332, 0.5776, 0.03331, 0.5478, 0.04773, 0.5502, 0.6027, 0.5842, 0.5986, 0.5938, 0.04707, 0.59, 0.04763, 0.5754, 0.5971, 0.4567, 0.6022, 0.4662, 0.04731, 0.4799, 0.04668, 0.4653, 0.6022, 0.4662, 0.6028, 0.5033, 0.04766, 0.5051, 0.04731, 0.4799, 0.04766, 0.5051, 0.03327, 0.5076, 0.03285, 0.4778, 0.04731, 0.4799, 0.6028, 0.5033, 0.5989, 0.513, 0.04744, 0.5197, 0.04766, 0.5051, 0.8418, 0.02044, 0.8673, 0.02201, 0.8566, 0.149, 0.8379, 0.1484, 0.7064, 0.03618, 0.7346, 0.02938, 0.7595, 0.1523, 0.7391, 0.1551, 0.8673, 0.02201, 0.8959, 0.02534, 0.8776, 0.1505, 0.8566, 0.149, 0.7864, 0.02194, 0.8153, 0.02044, 0.8184, 0.1483, 0.7971, 0.149, 0.7346, 0.02938, 0.7599, 0.02489, 0.7779, 0.1504, 0.7595, 0.1523, 0.8959, 0.02534, 0.9214, 0.02985, 0.8961, 0.1524, 0.8776, 0.1505, 0.8153, 0.02044, 0.8418, 0.02044, 0.8379, 0.1484, 0.8184, 0.1483, 0.7599, 0.02489, 0.7864, 0.02194, 0.7971, 0.149, 0.7779, 0.1504, 0.9214, 0.02985, 0.947, 0.03588, 0.9142, 0.155, 0.8961, 0.1524, 0.8776, 0.1505, 0.8961, 0.1524, 0.8842, 0.5228, 0.8686, 0.5224, 0.8184, 0.1483, 0.8379, 0.1484, 0.8358, 0.5219, 0.8198, 0.5219, 0.7779, 0.1504, 0.7971, 0.149, 0.8024, 0.5221, 0.7864, 0.5223, 0.8961, 0.1524, 0.9142, 0.155, 0.8997, 0.5234, 0.8842, 0.5228, 0.8379, 0.1484, 0.8566, 0.149, 0.8513, 0.5221, 0.8358, 0.5219, 0.7391, 0.1551, 0.7595, 0.1523, 0.771, 0.5228, 0.7535, 0.5234, 0.8566, 0.149, 0.8776, 0.1505, 0.8686, 0.5224, 0.8513, 0.5221, 0.7971, 0.149, 0.8184, 0.1483, 0.8198, 0.5219, 0.8024, 0.5221, 0.7595, 0.1523, 0.7779, 0.1504, 0.7864, 0.5223, 0.771, 0.5228, 0.771, 0.5228, 0.7832, 0.5323, 0.7629, 0.5453, 0.7866, 0.548, 0.7782, 0.5635, 0.7629, 0.5453, 0.7486, 0.5645, 0.7394, 0.5496, 0.7629, 0.5453, 0.7535, 0.5234, 0.771, 0.5228, 0.7629, 0.5453, 0.7633, 0.5695, 0.7486, 0.5645, 0.7629, 0.5453, 0.7422, 0.5342, 0.7535, 0.5234, 0.7629, 0.5453, 0.7832, 0.5323, 0.7866, 0.548, 0.7629, 0.5453, 0.7782, 0.5635, 0.7633, 0.5695, 0.7629, 0.5453, 0.7394, 0.5496, 0.7422, 0.5342, 0.7629, 0.5453, 0.02977, 0.862, 0.2779, 0.8641, 0.2767, 0.8957, 0.03515, 0.6961, 0.2829, 0.7105, 0.282, 0.7407, 0.03384, 0.7396, 0.03264, 0.7781, 0.2801, 0.8024, 0.03134, 0.8182, 0.03134, 0.8182, 0.279, 0.834, 0.02977, 0.862, 0.02818, 0.902, 0.02977, 0.862, 0.2767, 0.8957, 0.02818, 0.902, 0.2755, 0.9258, 0.0266, 0.9406])
me_syringecap_002.materials.append(mat_material_001)
me_syringecap_002.use_remesh_preserve_volume = False
me_syringecap_002.use_remesh_preserve_attributes = False
me_syringecap_002.use_mirror_vertex_groups = False
me_syringecap_002.update()
me_syringecap = bpy.data.meshes.new('syringeCap')
me_syringecap.from_pydata([(-0.08236, 1.494, 0.2132), (0.08236, 1.494, 0.2132), (0.1976, 1.494, 0.1161), (0.2217, 1.494, -0.02698), (0.1394, 1.494, -0.1683), (-1.17e-07, 1.494, -0.2131), (-0.1394, 1.494, -0.1683), (-0.2217, 1.494, -0.02698), (-0.1976, 1.494, 0.1161), (-0.1024, 1.484, 0.2653), (0.1024, 1.484, 0.2653), (0.2458, 1.484, 0.1445), (0.2758, 1.484, -0.03367), (0.1735, 1.484, -0.2094), (-1.293e-07, 1.484, -0.2653), (-0.1735, 1.484, -0.2094), (-0.2758, 1.484, -0.03367), (-0.2458, 1.484, 0.1445), (-0.1025, 1.346, 0.2655), (0.1025, 1.346, 0.2655), (0.246, 1.346, 0.1445), (0.276, 1.346, -0.0337), (0.1736, 1.346, -0.2096), (-1.234e-07, 1.346, -0.2655), (-0.1736, 1.346, -0.2096), (-0.276, 1.346, -0.0337), (-0.246, 1.346, 0.1445), (-0.08888, 1.316, 0.2302), (0.08888, 1.316, 0.2302), (0.2133, 1.316, 0.1253), (0.2393, 1.316, -0.02921), (0.1505, 1.316, -0.1817), (-1.135e-07, 1.316, -0.2302), (-0.1505, 1.316, -0.1817), (-0.2393, 1.316, -0.02921), (-0.2133, 1.316, 0.1253), (-0.05779, 0.9494, 0.2357), (0.05779, 0.9494, 0.2357), (0.2283, 0.9494, -0.05962), (0.1705, 0.9494, -0.1597), (-0.1705, 0.9494, -0.1597), (-0.2283, 0.9494, -0.05962), (-0.04502, -0.7322, 0.1786), (0.04502, -0.7322, 0.1786), (0.1717, -0.7322, -0.04085), (0.1267, -0.7322, -0.1188), (-0.1267, -0.7322, -0.1188), (-0.1717, -0.7322, -0.04085), (6.375e-08, -1.494, 0.004829), (-0.06539, -1.473, 0.1693), (0.06539, -1.473, 0.1693), (0.1569, -1.473, 0.0922), (0.1761, -1.473, -0.02149), (0.1107, -1.473, -0.1337), (2.318e-08, -1.473, -0.1693), (-0.1107, -1.473, -0.1337), (-0.1761, -1.473, -0.02149), (-0.1569, -1.473, 0.0922), (-0.06011, 0.9377, 0.2139), (-0.1497, 0.9377, -0.1495), (0.2098, 0.9377, -0.04541), (-0.2098, 0.9377, -0.04541), (0.1497, 0.9377, -0.1495), (0.06011, 0.9377, 0.2139), (-0.2222, 0.9494, 0.06964), (-0.166, 0.9494, 0.1671), (-0.1267, -0.7322, 0.1314), (-0.1717, -0.7322, 0.05346), (-0.2034, 0.9377, 0.05567), (-0.1451, 0.9377, 0.1566), (0.166, 0.9494, 0.1671), (0.2222, 0.9494, 0.06964), (0.1717, -0.7322, 0.05346), (0.1267, -0.7322, 0.1314), (0.1451, 0.9377, 0.1566), (0.2034, 0.9377, 0.05567), (0.05625, 0.9494, -0.2178), (-0.05625, 0.9494, -0.2178), (-0.04502, -0.7322, -0.166), (0.04502, -0.7322, -0.166), (0.05829, 0.9377, -0.1957), (-0.05829, 0.9377, -0.1957), (0.03815, -0.7316, 0.2223), (-0.03815, -0.7316, 0.2223), (0.2061, -0.7316, 0.08126), (0.168, -0.7316, 0.1473), (0.168, -0.7316, -0.1347), (0.2061, -0.7316, -0.06865), (-0.03815, -0.7316, -0.2097), (0.03815, -0.7316, -0.2097), (-0.2061, -0.7316, -0.06865), (-0.168, -0.7316, -0.1347), (-0.1339, 0.811, 0.07869), (-0.1502, 0.811, -0.01826), (-0.09445, 0.811, -0.114), (-0.168, -0.7316, 0.1473), (-0.2061, -0.7316, 0.08126), (-7.049e-08, 0.811, -0.1444), (0.09445, 0.811, -0.114), (0.1502, 0.811, -0.01826), (0.1339, 0.811, 0.07869), (0.0558, 0.811, 0.1445), (-0.0558, 0.811, 0.1445), (5.04e-08, -1.18, 0.003529), (-0.1141, -1.18, 0.06705), (-0.128, -1.18, -0.01559), (-0.0805, -1.18, -0.09717), (2.172e-08, -1.18, -0.1231), (0.0805, -1.18, -0.09717), (0.128, -1.18, -0.01559), (0.1141, -1.18, 0.06705), (0.04756, -1.18, 0.1231), (-0.04756, -1.18, 0.1231)], [], [(6, 15, 16, 7), (3, 12, 13, 4), (0, 9, 10, 1), (7, 16, 17, 8), (4, 13, 14, 5), (1, 10, 11, 2), (8, 17, 9, 0), (5, 14, 15, 6), (2, 11, 12, 3), (12, 21, 22, 13), (20, 29, 30, 21), (24, 33, 34, 25), (21, 30, 31, 22), (18, 27, 28, 19), (25, 34, 35, 26), (22, 31, 32, 23), (19, 28, 29, 20), (26, 35, 27, 18), (23, 32, 33, 24), (55, 46, 78, 54), (71, 75, 60, 38), (33, 40, 41, 34), (38, 39, 31, 30), (51, 72, 73), (65, 69, 58, 36), (77, 81, 59, 40), (69, 66, 42, 58), (81, 78, 46, 59), (47, 67, 68, 61), (45, 79, 80, 62), (43, 73, 74, 63), (73, 43, 50), (57, 56, 48), (54, 53, 48), (49, 57, 48), (55, 54, 48), (56, 55, 48), (53, 52, 48), (49, 48, 50), (52, 51, 48), (51, 50, 48), (71, 38, 30), (77, 40, 33), (65, 36, 27), (70, 29, 28), (76, 32, 31), (64, 35, 34), (67, 47, 56), (9, 18, 19, 10), (16, 25, 26, 17), (22, 23, 14, 13), (19, 20, 11, 10), (26, 18, 9, 17), (23, 24, 15, 14), (20, 21, 12, 11), (24, 25, 16, 15), (72, 51, 52, 44), (53, 79, 45), (43, 42, 49), (29, 71, 30), (27, 36, 37, 28), (75, 72, 44, 60), (57, 66, 67), (64, 65, 35), (56, 47, 46, 55), (41, 61, 68, 64), (41, 64, 34), (35, 65, 27), (70, 71, 29), (54, 78, 79), (76, 77, 32), (54, 79, 53), (39, 62, 80, 76), (39, 76, 31), (32, 77, 33), (37, 63, 74, 70), (37, 70, 28), (63, 37, 82, 43), (37, 36, 83, 82), (83, 42, 43, 82), (36, 58, 42, 83), (75, 71, 84, 72), (71, 70, 85, 84), (85, 73, 72, 84), (70, 74, 73, 85), (62, 39, 86, 45), (39, 38, 87, 86), (87, 44, 45, 86), (38, 60, 44, 87), (81, 77, 88, 78), (77, 76, 89, 88), (89, 79, 78, 88), (76, 80, 79, 89), (61, 41, 90, 47), (41, 40, 91, 90), (91, 46, 47, 90), (40, 59, 46, 91), (69, 65, 95, 66), (65, 64, 96, 95), (96, 67, 66, 95), (64, 68, 67, 96), (2, 3, 99, 100), (6, 7, 93, 94), (3, 4, 98, 99), (0, 1, 101, 102), (7, 8, 92, 93), (4, 5, 97, 98), (1, 2, 100, 101), (8, 0, 102, 92), (5, 6, 94, 97), (98, 97, 107, 108), (101, 100, 110, 111), (92, 102, 112, 104), (97, 94, 106, 107), (100, 99, 109, 110), (94, 93, 105, 106), (99, 98, 108, 109), (102, 101, 111, 112), (93, 92, 104, 105), (105, 104, 103), (112, 111, 103), (109, 108, 103), (106, 105, 103), (110, 109, 103), (107, 106, 103), (104, 112, 103), (111, 110, 103), (108, 107, 103), (49, 42, 66), (53, 45, 44, 52), (51, 73, 50), (50, 43, 49), (57, 49, 66), (57, 67, 56)])
me_syringecap.polygons.foreach_set('use_smooth', [True] * 134)
_uv = me_syringecap.uv_layers.new(name='UVMap')
_uv.uv.foreach_set('vector', [0.8817, 0.5508, 0.8967, 0.5411, 0.9099, 0.6012, 0.8942, 0.6031, 0.8914, 0.8422, 0.9069, 0.8433, 0.9008, 0.8924, 0.8869, 0.8897, 0.9022, 0.6972, 0.9168, 0.6967, 0.9164, 0.7471, 0.9002, 0.7463, 0.8942, 0.6031, 0.9099, 0.6012, 0.9162, 0.6486, 0.8983, 0.6498, 0.8869, 0.8897, 0.9008, 0.8924, 0.8896, 0.933, 0.8772, 0.9288, 0.9002, 0.7463, 0.9164, 0.7471, 0.9134, 0.7965, 0.8952, 0.795, 0.8983, 0.6498, 0.9162, 0.6486, 0.9168, 0.6967, 0.9022, 0.6972, 0.8772, 0.9288, 0.8896, 0.933, 0.8724, 0.9796, 0.8599, 0.9679, 0.8952, 0.795, 0.9134, 0.7965, 0.9069, 0.8433, 0.8914, 0.8422, 0.9069, 0.8433, 0.9432, 0.8484, 0.9337, 0.8993, 0.9008, 0.8924, 0.9503, 0.8002, 0.9655, 0.8019, 0.9567, 0.8513, 0.9432, 0.8484, 0.9451, 0.5354, 0.9596, 0.5387, 0.9618, 0.5947, 0.948, 0.5964, 0.9432, 0.8484, 0.9567, 0.8513, 0.9458, 0.9021, 0.9337, 0.8993, 0.9541, 0.6969, 0.9682, 0.6971, 0.9663, 0.7508, 0.9533, 0.7505, 0.948, 0.5964, 0.9618, 0.5947, 0.9687, 0.6448, 0.9532, 0.646, 0.9337, 0.8993, 0.9458, 0.9021, 0.9346, 0.9444, 0.9231, 0.942, 0.9533, 0.7505, 0.9663, 0.7508, 0.9655, 0.8019, 0.9503, 0.8002, 0.9532, 0.646, 0.9687, 0.6448, 0.9682, 0.6971, 0.9541, 0.6969, 0.9231, 0.942, 0.9346, 0.9444, 0.9281, 0.9887, 0.9141, 0.9904, 0.03726, 0.6182, 0.2854, 0.6172, 0.2846, 0.6488, 0.03626, 0.6572, 0.8476, 0.7946, 0.8401, 0.7901, 0.8412, 0.7562, 0.8484, 0.7513, 0.7236, 0.5943, 0.6027, 0.5842, 0.6028, 0.5461, 0.7239, 0.536, 0.5943, 0.2637, 0.5919, 0.2257, 0.712, 0.2084, 0.7158, 0.2665, 0.03264, 0.7781, 0.281, 0.7722, 0.2801, 0.8024, 0.8433, 0.9225, 0.8356, 0.9184, 0.8369, 0.884, 0.844, 0.8796, 0.8511, 0.6679, 0.8438, 0.6638, 0.8447, 0.6295, 0.8521, 0.625, 0.8356, 0.9184, 0.2767, 0.8957, 0.2779, 0.8641, 0.8369, 0.884, 0.8438, 0.6638, 0.2846, 0.6488, 0.2854, 0.6172, 0.8447, 0.6295, 0.2742, 0.9573, 0.2755, 0.9258, 0.8344, 0.9482, 0.833, 0.9821, 0.2829, 0.7105, 0.2838, 0.679, 0.843, 0.6943, 0.842, 0.7286, 0.279, 0.834, 0.2801, 0.8024, 0.8391, 0.8199, 0.838, 0.8543, 0.2801, 0.8024, 0.279, 0.834, 0.03134, 0.8182, 0.1495, 0.05596, 0.1559, 0.09419, 0.09673, 0.08533, 0.09673, 0.1439, 0.0595, 0.1319, 0.09673, 0.08533, 0.1187, 0.03001, 0.1495, 0.05596, 0.09673, 0.08533, 0.134, 0.1319, 0.09673, 0.1439, 0.09673, 0.08533, 0.1559, 0.09419, 0.134, 0.1319, 0.09673, 0.08533, 0.0595, 0.1319, 0.03753, 0.09419, 0.09673, 0.08533, 0.1187, 0.03001, 0.09673, 0.08533, 0.07475, 0.03001, 0.03753, 0.09419, 0.04398, 0.05596, 0.09673, 0.08533, 0.04398, 0.05596, 0.07475, 0.03001, 0.09673, 0.08533, 0.5968, 0.3064, 0.5943, 0.2637, 0.7158, 0.2665, 0.5864, 0.1464, 0.5832, 0.1042, 0.7046, 0.1042, 0.6022, 0.4662, 0.6012, 0.4239, 0.7224, 0.4305, 0.5986, 0.3435, 0.7187, 0.3182, 0.7207, 0.3719, 0.5891, 0.1834, 0.7085, 0.1563, 0.712, 0.2084, 0.6028, 0.5033, 0.7237, 0.4842, 0.7239, 0.536, 0.2755, 0.9258, 0.2742, 0.9573, 0.0266, 0.9406, 0.9168, 0.6967, 0.9541, 0.6969, 0.9533, 0.7505, 0.9164, 0.7471, 0.9099, 0.6012, 0.948, 0.5964, 0.9532, 0.646, 0.9162, 0.6486, 0.9337, 0.8993, 0.9231, 0.942, 0.8896, 0.933, 0.9008, 0.8924, 0.9533, 0.7505, 0.9503, 0.8002, 0.9134, 0.7965, 0.9164, 0.7471, 0.9532, 0.646, 0.9541, 0.6969, 0.9168, 0.6967, 0.9162, 0.6486, 0.9231, 0.942, 0.9141, 0.9904, 0.8724, 0.9796, 0.8896, 0.933, 0.9503, 0.8002, 0.9432, 0.8484, 0.9069, 0.8433, 0.9134, 0.7965, 0.9451, 0.5354, 0.948, 0.5964, 0.9099, 0.6012, 0.8967, 0.5411, 0.281, 0.7722, 0.03264, 0.7781, 0.03384, 0.7396, 0.282, 0.7407, 0.03515, 0.6961, 0.2838, 0.679, 0.2829, 0.7105, 0.279, 0.834, 0.2779, 0.8641, 0.02977, 0.862, 0.7187, 0.3182, 0.5968, 0.3064, 0.7158, 0.2665, 0.7224, 0.4305, 0.6012, 0.4239, 0.6, 0.3858, 0.7207, 0.3719, 0.8401, 0.7901, 0.281, 0.7722, 0.282, 0.7407, 0.8412, 0.7562, 0.02818, 0.902, 0.2767, 0.8957, 0.2755, 0.9258, 0.6028, 0.5033, 0.6022, 0.4662, 0.7237, 0.4842, 0.0266, 0.9406, 0.2742, 0.9573, 0.2729, 0.9875, 0.02478, 0.9841, 0.8399, 0.9875, 0.833, 0.9821, 0.8344, 0.9482, 0.8422, 0.9442, 0.6028, 0.5461, 0.6028, 0.5033, 0.7239, 0.536, 0.7237, 0.4842, 0.6022, 0.4662, 0.7224, 0.4305, 0.5986, 0.3435, 0.5968, 0.3064, 0.7187, 0.3182, 0.03626, 0.6572, 0.2846, 0.6488, 0.2838, 0.679, 0.5891, 0.1834, 0.5864, 0.1464, 0.7085, 0.1563, 0.03626, 0.6572, 0.2838, 0.679, 0.03515, 0.6961, 0.8492, 0.7335, 0.842, 0.7286, 0.843, 0.6943, 0.8505, 0.6906, 0.5919, 0.2257, 0.5891, 0.1834, 0.712, 0.2084, 0.7085, 0.1563, 0.5864, 0.1464, 0.7046, 0.1042, 0.8447, 0.8592, 0.838, 0.8543, 0.8391, 0.8199, 0.8471, 0.8164, 0.6, 0.3858, 0.5986, 0.3435, 0.7207, 0.3719, 0.5944, 0.3764, 0.6, 0.3858, 0.04541, 0.4089, 0.04448, 0.3944, 0.6, 0.3858, 0.6012, 0.4239, 0.04616, 0.4341, 0.04541, 0.4089, 0.04616, 0.4341, 0.03182, 0.4368, 0.03092, 0.4071, 0.04541, 0.4089, 0.6012, 0.4239, 0.5974, 0.4336, 0.04611, 0.4487, 0.04616, 0.4341, 0.5914, 0.2971, 0.5968, 0.3064, 0.04264, 0.338, 0.04154, 0.3234, 0.5968, 0.3064, 0.5986, 0.3435, 0.0438, 0.3631, 0.04264, 0.338, 0.0438, 0.3631, 0.02949, 0.3661, 0.02812, 0.3364, 0.04264, 0.338, 0.5986, 0.3435, 0.595, 0.3533, 0.04405, 0.3777, 0.0438, 0.3631, 0.5862, 0.2164, 0.5919, 0.2257, 0.03839, 0.2678, 0.03695, 0.2533, 0.5919, 0.2257, 0.5943, 0.2637, 0.04, 0.293, 0.03839, 0.2678, 0.04, 0.293, 0.02574, 0.2962, 0.02385, 0.2665, 0.03839, 0.2678, 0.5943, 0.2637, 0.5909, 0.2736, 0.04044, 0.3076, 0.04, 0.293, 0.5805, 0.1372, 0.5864, 0.1464, 0.03318, 0.192, 0.0317, 0.1775, 0.5864, 0.1464, 0.5891, 0.1834, 0.03498, 0.2171, 0.03318, 0.192, 0.03498, 0.2171, 0.02075, 0.2204, 0.01863, 0.1908, 0.03318, 0.192, 0.5891, 0.1834, 0.5857, 0.1933, 0.03559, 0.2317, 0.03498, 0.2171, 0.5978, 0.5365, 0.6028, 0.5461, 0.04773, 0.5502, 0.0473, 0.5356, 0.6028, 0.5461, 0.6027, 0.5842, 0.04763, 0.5754, 0.04773, 0.5502, 0.04763, 0.5754, 0.0332, 0.5776, 0.03331, 0.5478, 0.04773, 0.5502, 0.6027, 0.5842, 0.5986, 0.5938, 0.04707, 0.59, 0.04763, 0.5754, 0.5971, 0.4567, 0.6022, 0.4662, 0.04731, 0.4799, 0.04668, 0.4653, 0.6022, 0.4662, 0.6028, 0.5033, 0.04766, 0.5051, 0.04731, 0.4799, 0.04766, 0.5051, 0.03327, 0.5076, 0.03285, 0.4778, 0.04731, 0.4799, 0.6028, 0.5033, 0.5989, 0.513, 0.04744, 0.5197, 0.04766, 0.5051, 0.8418, 0.02044, 0.8673, 0.02201, 0.8566, 0.149, 0.8379, 0.1484, 0.7064, 0.03618, 0.7346, 0.02938, 0.7595, 0.1523, 0.7391, 0.1551, 0.8673, 0.02201, 0.8959, 0.02534, 0.8776, 0.1505, 0.8566, 0.149, 0.7864, 0.02194, 0.8153, 0.02044, 0.8184, 0.1483, 0.7971, 0.149, 0.7346, 0.02938, 0.7599, 0.02489, 0.7779, 0.1504, 0.7595, 0.1523, 0.8959, 0.02534, 0.9214, 0.02985, 0.8961, 0.1524, 0.8776, 0.1505, 0.8153, 0.02044, 0.8418, 0.02044, 0.8379, 0.1484, 0.8184, 0.1483, 0.7599, 0.02489, 0.7864, 0.02194, 0.7971, 0.149, 0.7779, 0.1504, 0.9214, 0.02985, 0.947, 0.03588, 0.9142, 0.155, 0.8961, 0.1524, 0.8776, 0.1505, 0.8961, 0.1524, 0.8842, 0.5228, 0.8686, 0.5224, 0.8184, 0.1483, 0.8379, 0.1484, 0.8358, 0.5219, 0.8198, 0.5219, 0.7779, 0.1504, 0.7971, 0.149, 0.8024, 0.5221, 0.7864, 0.5223, 0.8961, 0.1524, 0.9142, 0.155, 0.8997, 0.5234, 0.8842, 0.5228, 0.8379, 0.1484, 0.8566, 0.149, 0.8513, 0.5221, 0.8358, 0.5219, 0.7391, 0.1551, 0.7595, 0.1523, 0.771, 0.5228, 0.7535, 0.5234, 0.8566, 0.149, 0.8776, 0.1505, 0.8686, 0.5224, 0.8513, 0.5221, 0.7971, 0.149, 0.8184, 0.1483, 0.8198, 0.5219, 0.8024, 0.5221, 0.7595, 0.1523, 0.7779, 0.1504, 0.7864, 0.5223, 0.771, 0.5228, 0.771, 0.5228, 0.7832, 0.5323, 0.7629, 0.5453, 0.7866, 0.548, 0.7782, 0.5635, 0.7629, 0.5453, 0.7486, 0.5645, 0.7394, 0.5496, 0.7629, 0.5453, 0.7535, 0.5234, 0.771, 0.5228, 0.7629, 0.5453, 0.7633, 0.5695, 0.7486, 0.5645, 0.7629, 0.5453, 0.7422, 0.5342, 0.7535, 0.5234, 0.7629, 0.5453, 0.7832, 0.5323, 0.7866, 0.548, 0.7629, 0.5453, 0.7782, 0.5635, 0.7633, 0.5695, 0.7629, 0.5453, 0.7394, 0.5496, 0.7422, 0.5342, 0.7629, 0.5453, 0.02977, 0.862, 0.2779, 0.8641, 0.2767, 0.8957, 0.03515, 0.6961, 0.2829, 0.7105, 0.282, 0.7407, 0.03384, 0.7396, 0.03264, 0.7781, 0.2801, 0.8024, 0.03134, 0.8182, 0.03134, 0.8182, 0.279, 0.834, 0.02977, 0.862, 0.02818, 0.902, 0.02977, 0.862, 0.2767, 0.8957, 0.02818, 0.902, 0.2755, 0.9258, 0.0266, 0.9406])
me_syringecap.materials.append(mat_material)
me_syringecap.use_remesh_preserve_volume = False
me_syringecap.use_remesh_preserve_attributes = False
me_syringecap.use_mirror_vertex_groups = False
me_syringecap.update()
me_circle = bpy.data.meshes.new('Circle')
me_circle.from_pydata([(0.3446, 0.08299, 0.2087), (0.3446, -0.08299, 0.2087), (0.3446, -0.1992, 0.1107), (0.3446, -0.2236, -0.03366), (0.3446, -0.1406, -0.1761), (0.3446, 5.226e-08, -0.2214), (0.3446, 0.1406, -0.1761), (0.3446, 0.2236, -0.03366), (0.3446, 0.1992, 0.1107), (0.3311, 0.1048, 0.2655), (0.3311, -0.1048, 0.2655), (0.3311, -0.2519, 0.1416), (0.3311, -0.2827, -0.04122), (0.331, -0.1779, -0.2212), (0.3311, 6.611e-08, -0.2786), (0.331, 0.1779, -0.2212), (0.3311, 0.2827, -0.04122), (0.3311, 0.2519, 0.1416), (0.1839, 0.1052, 0.2665), (0.1839, -0.1052, 0.2665), (0.1839, -0.2528, 0.1421), (0.184, -0.2837, -0.04139), (0.184, -0.1785, -0.222), (0.1841, 6.643e-08, -0.2796), (0.184, 0.1785, -0.222), (0.184, 0.2837, -0.04139), (0.1839, 0.2528, 0.1421), (0.1537, 0.0915, 0.2311), (0.1537, -0.0915, 0.2311), (0.1537, -0.22, 0.1228), (0.1538, -0.2469, -0.03694), (0.1538, -0.1553, -0.194), (0.1539, 5.8e-08, -0.2443), (0.1538, 0.1553, -0.194), (0.1538, 0.2469, -0.03694), (0.1537, 0.22, 0.1228), (-0.08386, 0.08902, 0.2248), (-0.08386, -0.08902, 0.2248), (-0.08385, -0.2141, 0.1194), (-0.08393, -0.2404, -0.03634), (-0.08397, -0.1513, -0.1892), (-0.08406, 5.697e-08, -0.2381), (-0.08397, 0.1513, -0.1892), (-0.08393, 0.2404, -0.03634), (-0.08385, 0.2141, 0.1194), (-0.1052, 0.09332, 0.2359), (-0.1052, -0.09332, 0.2359), (-0.1052, -0.2244, 0.1254), (-0.1053, -0.2519, -0.03767), (-0.1053, -0.1585, -0.1979), (-0.1054, 5.948e-08, -0.2492), (-0.1053, 0.1585, -0.1979), (-0.1053, 0.2519, -0.03767), (-0.1052, 0.2244, 0.1254), (-0.2128, 0.09297, 0.2352), (-0.2128, -0.09297, 0.2352), (-0.2128, -0.2238, 0.125), (-0.2127, -0.2513, -0.03787), (-0.2127, -0.1581, -0.1976), (-0.2127, 5.993e-08, -0.2488), (-0.2127, 0.1581, -0.1976), (-0.2127, 0.2513, -0.03787), (-0.2128, 0.2238, 0.125), (-1.893, 0.07226, 0.1813), (-1.893, -0.07226, 0.1813), (-1.893, -0.1738, 0.09569), (-1.893, -0.1951, -0.03063), (-1.893, -0.1228, -0.1547), (-1.893, 4.63e-08, -0.1944), (-1.893, 0.1228, -0.1547), (-1.893, 0.1951, -0.03063), (-1.893, 0.1738, 0.09569), (-2.521, 0.06828, 0.171), (-2.521, -0.06828, 0.171), (-2.521, -0.1643, 0.09009), (-2.521, -0.1844, -0.02935), (-2.521, -0.116, -0.1466), (-2.521, 4.368e-08, -0.1841), (-2.521, 0.116, -0.1466), (-2.521, 0.1844, -0.02935), (-2.521, 0.1643, 0.09009), (-2.501, 0.07167, 0.1797), (-2.486, 0.07203, 0.1807), (-2.486, -0.07203, 0.1807), (-2.501, -0.07168, 0.1797), (-2.486, -0.1732, 0.09537), (-2.501, -0.1724, 0.09486), (-2.486, -0.1945, -0.03056), (-2.501, -0.1935, -0.03041), (-2.486, -0.1224, -0.1542), (-2.501, -0.1218, -0.1535), (-2.486, 4.625e-08, -0.1938), (-2.501, 4.591e-08, -0.1929), (-2.486, 0.1224, -0.1542), (-2.501, 0.1218, -0.1535), (-2.486, 0.1945, -0.03056), (-2.501, 0.1935, -0.03041), (-2.486, 0.1732, 0.09537), (-2.501, 0.1724, 0.09486), (-2.529, 0.1162, -0.1468), (-2.529, 4.369e-08, -0.1844), (-2.529, -0.1847, -0.02937), (-2.529, -0.1645, 0.09023), (-2.529, 0.1847, -0.02937), (-2.529, -0.1162, -0.1468), (-2.529, -0.06838, 0.1712), (-2.529, 0.06838, 0.1712), (-2.529, 0.1645, 0.09023), (-2.651, 1.599e-09, -0.001481), (-2.634, 0.06519, 0.1629), (-2.624, 0.06819, 0.1707), (-2.624, -0.06819, 0.1707), (-2.634, -0.06519, 0.1629), (-2.624, -0.164, 0.08992), (-2.634, -0.1566, 0.0858), (-2.624, -0.1841, -0.02924), (-2.634, -0.1758, -0.02791), (-2.624, -0.1158, -0.1463), (-2.634, -0.1106, -0.1398), (-2.624, 4.327e-08, -0.1838), (-2.634, 4.114e-08, -0.1755), (-2.624, 0.1158, -0.1463), (-2.634, 0.1106, -0.1398), (-2.624, 0.1841, -0.02924), (-2.634, 0.1758, -0.02791), (-2.624, 0.164, 0.08992), (-2.634, 0.1566, 0.0858), (-2.606, 0.1645, 0.09023), (-2.606, 0.06838, 0.1712), (-2.606, -0.06838, 0.1712), (-2.606, -0.1645, 0.09023), (-2.606, -0.1847, -0.02937), (-2.606, -0.1162, -0.1468), (-2.606, 4.365e-08, -0.1844), (-2.606, 0.1162, -0.1468), (-2.606, 0.1847, -0.02937), (-0.2255, 0.08543, 0.2148), (-0.2255, 0.2049, 0.1141), (-0.2255, 0.1445, -0.1807), (-0.2255, 5.346e-08, -0.2272), (-0.2255, -0.2299, -0.03419), (-0.2255, -0.2049, 0.1141), (-0.2255, 0.2299, -0.03419), (-0.2255, -0.1445, -0.1807), (-0.2255, -0.08543, 0.2148), (-0.1909, 0.2521, -0.03798), (-0.1909, 0.1587, -0.1982), (-0.1909, -0.1587, -0.1982), (-0.1909, -0.2521, -0.03798), (-0.1909, -0.09329, 0.2361), (-0.1909, 0.09329, 0.2361), (-0.1909, 0.2246, 0.1254), (-0.1909, 5.996e-08, -0.2496), (-0.1909, -0.2246, 0.1254), (-0.05256, -0.2157, 0.1203), (-0.05255, -0.08967, 0.2265), (-0.05255, 0.08967, 0.2265), (-0.05256, 0.2157, 0.1203), (-0.05253, 0.1524, -0.1905), (-0.05252, 5.74e-08, -0.2398), (-0.05254, -0.2421, -0.03652), (-0.05254, 0.2421, -0.03652), (-0.05253, -0.1524, -0.1905), (-0.1279, 0.1582, -0.1976), (-0.1279, -0.2515, -0.03768), (-0.1279, 0.09314, 0.2355), (-0.1279, 0.2515, -0.03768), (-0.1279, -0.1582, -0.1976), (-0.1279, -0.09314, 0.2355), (-0.1279, 0.224, 0.1252), (-0.1279, 5.951e-08, -0.2488), (-0.1279, -0.224, 0.1252), (0.1386, -0.09169, 0.2316), (0.1386, 0.2204, 0.1231), (0.1387, 5.842e-08, -0.2447), (0.1386, -0.2204, 0.1231), (0.1386, 0.09169, 0.2316), (0.1386, 0.1557, -0.1944), (0.1386, -0.2474, -0.03704), (0.1386, 0.2474, -0.03704), (0.1386, -0.1557, -0.1944), (0.2035, -0.179, -0.2226), (0.2035, -0.2846, -0.04157), (0.2035, -0.1055, 0.2673), (0.2035, 0.1055, 0.2673), (0.2035, 0.2535, 0.1426), (0.2035, 0.2846, -0.04157), (0.2035, 6.668e-08, -0.2805), (0.2035, -0.2535, 0.1426), (0.2035, 0.179, -0.2226), (0.3006, -0.2846, -0.04157), (0.3006, 0.1055, 0.2673), (0.3006, 0.2846, -0.04157), (0.3006, -0.179, -0.2226), (0.3006, -0.1055, 0.2673), (0.3006, 0.2535, 0.1426), (0.3006, 6.668e-08, -0.2805), (0.3006, -0.2535, 0.1426), (0.3006, 0.179, -0.2226), (-1.932, 0.1738, 0.09567), (-1.932, 0.07225, 0.1812), (-1.932, -0.07225, 0.1812), (-1.932, -0.1738, 0.09567), (-1.932, -0.1951, -0.03063), (-1.932, -0.1227, -0.1547), (-1.932, 4.63e-08, -0.1944), (-1.932, 0.1227, -0.1547), (-1.932, 0.1951, -0.03063), (-0.4195, 0.07917, 0.1992), (-0.4195, 0.1345, -0.1689), (-0.4195, -0.2138, -0.03301), (-0.4195, 0.2138, -0.03301), (-0.4195, -0.1345, -0.1689), (-0.4195, -0.07917, 0.1992), (-0.4195, 0.1904, 0.1054), (-0.4195, 5.064e-08, -0.2125), (-0.4195, -0.1904, 0.1054), (-0.2361, 0.2041, 0.1137), (-0.2362, 5.331e-08, -0.2264), (-0.2361, -0.2041, 0.1137), (-0.2361, 0.08508, 0.2139), (-0.2361, 0.144, -0.1801), (-0.2362, -0.229, -0.03412), (-0.2362, 0.229, -0.03412), (-0.2361, -0.144, -0.1801), (-0.2361, -0.08508, 0.2139), (-0.3471, 0.05561, 0.1377), (-0.3471, -0.05561, 0.1377), (-0.3471, -0.1335, 0.0721), (-0.3471, -0.1498, -0.02466), (-0.3471, -0.09422, -0.1201), (-0.3472, 3.502e-08, -0.1505), (-0.3471, 0.09422, -0.1201), (-0.3471, 0.1498, -0.02466), (-0.3471, 0.1335, 0.0721), (-2.338, 0.04809, 0.1182), (-2.338, -0.04809, 0.1182), (-2.338, -0.1154, 0.06149), (-2.338, -0.1295, -0.02218), (-2.338, -0.08148, -0.1047), (-2.338, 3.028e-08, -0.131), (-2.338, 0.08148, -0.1047), (-2.338, 0.1295, -0.02218), (-2.338, 0.1154, 0.06149), (-2.338, 0.04127, 0.1006), (-2.338, -0.04127, 0.1006), (-2.338, -0.09905, 0.05186), (-2.338, -0.1112, -0.01994), (-2.338, -0.06992, -0.09077), (-2.338, 2.599e-08, -0.1133), (-2.338, 0.06992, -0.09077), (-2.338, 0.1112, -0.01994), (-2.338, 0.09905, 0.05186), (-2.338, 1.656e-09, -0.003317)], [], [(6, 15, 16, 7), (3, 12, 13, 4), (0, 9, 10, 1), (7, 16, 17, 8), (4, 13, 14, 5), (1, 10, 11, 2), (8, 17, 9, 0), (5, 14, 15, 6), (2, 11, 12, 3), (182, 21, 22, 181), (184, 18, 19, 183), (186, 25, 26, 185), (181, 22, 23, 187), (183, 19, 20, 188), (185, 26, 18, 184), (187, 23, 24, 189), (188, 20, 21, 182), (189, 24, 25, 186), (20, 29, 30, 21), (24, 33, 34, 25), (21, 30, 31, 22), (18, 27, 28, 19), (25, 34, 35, 26), (22, 31, 32, 23), (19, 28, 29, 20), (26, 35, 27, 18), (23, 32, 33, 24), (155, 37, 38, 154), (157, 44, 36, 156), (159, 41, 42, 158), (154, 38, 39, 160), (158, 42, 43, 161), (160, 39, 40, 162), (156, 36, 37, 155), (161, 43, 44, 157), (162, 40, 41, 159), (36, 45, 46, 37), (43, 52, 53, 44), (40, 49, 50, 41), (37, 46, 47, 38), (44, 53, 45, 36), (41, 50, 51, 42), (38, 47, 48, 39), (42, 51, 52, 43), (39, 48, 49, 40), (146, 60, 61, 145), (148, 57, 58, 147), (150, 54, 55, 149), (145, 61, 62, 151), (147, 58, 59, 152), (149, 55, 56, 153), (151, 62, 54, 150), (152, 59, 60, 146), (153, 56, 57, 148), (214, 71, 63, 208), (215, 68, 69, 209), (216, 65, 66, 210), (209, 69, 70, 211), (210, 66, 67, 212), (208, 63, 64, 213), (211, 70, 71, 214), (212, 67, 68, 215), (92, 77, 78, 94), (86, 74, 75, 88), (200, 82, 83, 201), (94, 78, 79, 96), (88, 75, 76, 90), (96, 79, 80, 98), (90, 76, 77, 92), (98, 80, 72, 81), (206, 93, 95, 207), (203, 87, 89, 204), (199, 97, 82, 200), (207, 95, 97, 199), (204, 89, 91, 205), (201, 83, 85, 202), (84, 73, 74, 86), (205, 91, 93, 206), (202, 85, 87, 203), (122, 108, 124), (116, 108, 118), (124, 108, 126), (118, 108, 120), (126, 108, 109), (120, 108, 122), (114, 108, 116), (128, 110, 111, 129), (84, 83, 82, 81), (86, 85, 83, 84), (88, 87, 85, 86), (90, 89, 87, 88), (92, 91, 89, 90), (94, 93, 91, 92), (96, 95, 93, 94), (98, 97, 95, 96), (81, 82, 97, 98), (81, 72, 73, 84), (80, 107, 106, 72), (73, 105, 102, 74), (76, 104, 100, 77), (79, 103, 107, 80), (72, 106, 105, 73), (75, 101, 104, 76), (78, 99, 103, 79), (74, 102, 101, 75), (77, 100, 99, 78), (131, 115, 117, 132), (127, 125, 110, 128), (135, 123, 125, 127), (132, 117, 119, 133), (129, 111, 113, 130), (112, 108, 114), (133, 119, 121, 134), (130, 113, 115, 131), (134, 121, 123, 135), (112, 111, 110, 109), (114, 113, 111, 112), (116, 115, 113, 114), (118, 117, 115, 116), (120, 119, 117, 118), (122, 121, 119, 120), (124, 123, 121, 122), (126, 125, 123, 124), (109, 110, 125, 126), (109, 108, 112), (99, 134, 135, 103), (102, 130, 131, 101), (100, 133, 134, 99), (105, 129, 130, 102), (104, 132, 133, 100), (103, 135, 127, 107), (107, 127, 128, 106), (101, 131, 132, 104), (106, 128, 129, 105), (55, 144, 141, 56), (58, 143, 139, 59), (61, 142, 137, 62), (54, 136, 144, 55), (57, 140, 143, 58), (60, 138, 142, 61), (56, 141, 140, 57), (59, 139, 138, 60), (62, 137, 136, 54), (171, 153, 148, 164), (170, 152, 146, 163), (169, 151, 150, 165), (168, 149, 153, 171), (167, 147, 152, 170), (166, 145, 151, 169), (165, 150, 149, 168), (164, 148, 147, 167), (163, 146, 145, 166), (224, 212, 215, 218), (223, 211, 214, 217), (220, 208, 213, 225), (222, 210, 212, 224), (221, 209, 211, 223), (219, 216, 210, 222), (218, 215, 209, 221), (217, 214, 208, 220), (180, 162, 159, 174), (179, 161, 157, 173), (176, 156, 155, 172), (178, 160, 162, 180), (177, 158, 161, 179), (175, 154, 160, 178), (174, 159, 158, 177), (173, 157, 156, 176), (51, 163, 166, 52), (48, 164, 167, 49), (45, 165, 168, 46), (52, 166, 169, 53), (49, 167, 170, 50), (46, 168, 171, 47), (53, 169, 165, 45), (50, 170, 163, 51), (47, 171, 164, 48), (28, 172, 175, 29), (35, 173, 176, 27), (32, 174, 177, 33), (29, 175, 178, 30), (33, 177, 179, 34), (30, 178, 180, 31), (27, 176, 172, 28), (34, 179, 173, 35), (31, 180, 174, 32), (198, 189, 186, 192), (197, 188, 182, 190), (196, 187, 189, 198), (195, 185, 184, 191), (194, 183, 188, 197), (193, 181, 187, 196), (192, 186, 185, 195), (191, 184, 183, 194), (190, 182, 181, 193), (12, 190, 193, 13), (9, 191, 194, 10), (16, 192, 195, 17), (13, 193, 196, 14), (10, 194, 197, 11), (17, 195, 191, 9), (14, 196, 198, 15), (11, 197, 190, 12), (15, 198, 192, 16), (65, 202, 203, 66), (68, 205, 206, 69), (64, 201, 202, 65), (67, 204, 205, 68), (70, 207, 199, 71), (71, 199, 200, 63), (66, 203, 204, 67), (69, 206, 207, 70), (63, 200, 201, 64), (213, 64, 65, 216), (172, 155, 154, 175), (225, 213, 216, 219), (144, 225, 219, 141), (137, 217, 220, 136), (139, 218, 221, 138), (141, 219, 222, 140), (138, 221, 223, 142), (140, 222, 224, 143), (136, 220, 225, 144), (142, 223, 217, 137), (143, 224, 218, 139), (4, 5, 231, 230), (1, 2, 228, 227), (8, 0, 226, 234), (5, 6, 232, 231), (2, 3, 229, 228), (6, 7, 233, 232), (3, 4, 230, 229), (0, 1, 227, 226), (7, 8, 234, 233), (227, 228, 237, 236), (234, 226, 235, 243), (231, 232, 241, 240), (228, 229, 238, 237), (232, 233, 242, 241), (229, 230, 239, 238), (226, 227, 236, 235), (233, 234, 243, 242), (230, 231, 240, 239), (240, 241, 250, 249), (237, 238, 247, 246), (241, 242, 251, 250), (238, 239, 248, 247), (235, 236, 245, 244), (242, 243, 252, 251), (239, 240, 249, 248), (236, 237, 246, 245), (243, 235, 244, 252), (248, 249, 253), (245, 246, 253), (252, 244, 253), (249, 250, 253), (246, 247, 253), (250, 251, 253), (247, 248, 253), (244, 245, 253), (251, 252, 253)])
me_circle.polygons.foreach_set('use_smooth', [True] * 261)
_k = {(0, 1): 1.0, (1, 2): 1.0, (2, 3): 1.0, (3, 4): 1.0, (4, 5): 1.0, (5, 6): 1.0, (6, 7): 1.0, (7, 8): 1.0, (0, 8): 1.0, (9, 10): 1.0, (10, 11): 1.0, (11, 12): 1.0, (12, 13): 1.0, (13, 14): 1.0, (14, 15): 1.0, (15, 16): 1.0, (16, 17): 1.0, (9, 17): 1.0, (18, 19): 1.0, (19, 20): 1.0, (20, 21): 1.0, (21, 22): 1.0, (22, 23): 1.0, (23, 24): 1.0, (24, 25): 1.0, (25, 26): 1.0, (18, 26): 1.0, (27, 28): 1.0, (28, 29): 1.0, (29, 30): 1.0, (30, 31): 1.0, (31, 32): 1.0, (32, 33): 1.0, (33, 34): 1.0, (34, 35): 1.0, (27, 35): 1.0, (36, 37): 1.0, (37, 38): 1.0, (38, 39): 1.0, (39, 40): 1.0, (40, 41): 1.0, (41, 42): 1.0, (42, 43): 1.0, (43, 44): 1.0, (36, 44): 1.0, (45, 46): 1.0, (46, 47): 1.0, (47, 48): 1.0, (48, 49): 1.0, (49, 50): 1.0, (50, 51): 1.0, (51, 52): 1.0, (52, 53): 1.0, (45, 53): 1.0, (54, 55): 1.0, (55, 56): 1.0, (56, 57): 1.0, (57, 58): 1.0, (58, 59): 1.0, (59, 60): 1.0, (60, 61): 1.0, (61, 62): 1.0, (54, 62): 1.0, (63, 64): 1.0, (64, 65): 1.0, (65, 66): 1.0, (66, 67): 1.0, (67, 68): 1.0, (68, 69): 1.0, (69, 70): 1.0, (70, 71): 1.0, (63, 71): 1.0, (72, 73): 1.0, (73, 74): 1.0, (74, 75): 1.0, (75, 76): 1.0, (76, 77): 1.0, (77, 78): 1.0, (78, 79): 1.0, (79, 80): 1.0, (72, 80): 1.0, (81, 84): 1.0, (84, 86): 1.0, (86, 88): 1.0, (88, 90): 1.0, (90, 92): 1.0, (92, 94): 1.0, (94, 96): 1.0, (96, 98): 1.0, (81, 98): 1.0, (109, 112): 1.0, (110, 111): 1.0, (112, 114): 1.0, (111, 113): 1.0, (114, 116): 1.0, (113, 115): 1.0, (116, 118): 1.0, (115, 117): 1.0, (118, 120): 1.0, (117, 119): 1.0, (120, 122): 1.0, (119, 121): 1.0, (122, 124): 1.0, (121, 123): 1.0, (124, 126): 1.0, (123, 125): 1.0, (109, 126): 1.0, (110, 125): 1.0, (141, 144): 1.0, (139, 143): 1.0, (137, 142): 1.0, (136, 144): 1.0, (140, 143): 1.0, (138, 142): 1.0, (140, 141): 1.0, (138, 139): 1.0, (136, 137): 1.0}
me_circle.attributes.new('crease_edge', 'FLOAT', 'EDGE').data.foreach_set('value', [_k.get((min(e.vertices), max(e.vertices)), 0.0) for e in me_circle.edges])
me_circle.use_remesh_preserve_volume = False
me_circle.use_remesh_preserve_attributes = False
me_circle.use_mirror_vertex_groups = False
me_circle.update()
me_cube = bpy.data.meshes.new('Cube')
me_cube.from_pydata([(-1.884, -0.03963, 0.2046), (-1.884, -0.03011, 0.2201), (-1.894, -0.03011, 0.2045), (-1.884, -0.0386, 0.2173), (-1.89, -0.03815, 0.216), (-1.891, -0.03011, 0.2172), (-1.891, -0.0386, 0.2045), (-1.894, 0.03011, 0.2045), (-1.884, 0.03011, 0.2201), (-1.884, 0.03963, 0.2046), (-1.891, 0.03011, 0.2172), (-1.89, 0.03815, 0.216), (-1.884, 0.0386, 0.2173), (-1.891, 0.0386, 0.2045), (-0.2127, -0.04299, 0.211), (-0.2224, -0.04299, 0.2265), (-0.2224, -0.0566, 0.211), (-0.2155, -0.04299, 0.2237), (-0.2168, -0.05448, 0.2224), (-0.2224, -0.05513, 0.2237), (-0.2155, -0.05513, 0.211), (-0.2224, 0.0566, 0.211), (-0.2224, 0.04299, 0.2265), (-0.2127, 0.04299, 0.211), (-0.2224, 0.05513, 0.2237), (-0.2168, 0.05448, 0.2224), (-0.2155, 0.04299, 0.2237), (-0.2155, 0.05513, 0.211), (-1.884, -0.05632, 0.1167), (-1.894, -0.04153, 0.1253), (-1.891, -0.05486, 0.1166), (-1.894, 0.04153, 0.1253), (-1.884, 0.05632, 0.1167), (-1.891, 0.05486, 0.1166), (-0.2224, 0.07187, 0.1546), (-0.2127, 0.05152, 0.1696), (-0.2155, 0.07, 0.1547), (-0.2127, -0.05152, 0.1696), (-0.2224, -0.07195, 0.1543), (-0.2155, -0.07008, 0.1544), (-0.2336, 0.04299, 0.2265), (-0.2336, 0.05513, 0.2236), (-0.2336, 0.0566, 0.2109), (-0.2336, -0.04299, 0.2265), (-0.2336, -0.05513, 0.2236), (-0.2336, -0.0566, 0.2109), (-0.2336, -0.07195, 0.1543), (-0.2336, 0.07187, 0.1546), (-1.813, 0.0386, 0.2174), (-1.813, 0.03963, 0.2047), (-1.813, -0.03011, 0.2203), (-1.813, 0.05632, 0.1168), (-1.813, 0.03011, 0.2203), (-1.813, -0.0386, 0.2174), (-1.813, -0.03963, 0.2047), (-1.813, -0.05632, 0.1168), (-1.884, -0.05537, 0.1217), (-1.891, -0.05393, 0.1217), (-1.894, -0.04088, 0.1298), (-1.884, 0.05537, 0.1217), (-1.891, 0.05393, 0.1217), (-1.894, 0.04088, 0.1298), (-0.2127, 0.05103, 0.172), (-0.2155, 0.06915, 0.1579), (-0.2224, 0.071, 0.1578), (-0.2224, -0.07108, 0.1576), (-0.2155, -0.06923, 0.1576), (-0.2127, -0.05103, 0.172), (-0.2336, -0.07108, 0.1575), (-0.2336, 0.071, 0.1578), (-1.813, 0.05537, 0.1218), (-1.813, -0.05537, 0.1218)], [], [(52, 8, 1, 50), (62, 23, 14, 67), (58, 2, 7, 61), (69, 42, 21, 64), (0, 3, 4, 6), (1, 5, 4, 3), (2, 6, 4, 5), (7, 10, 11, 13), (8, 12, 11, 10), (9, 13, 11, 12), (14, 17, 18, 20), (15, 19, 18, 17), (16, 20, 18, 19), (21, 24, 25, 27), (22, 26, 25, 24), (23, 27, 25, 26), (56, 0, 6, 57), (57, 6, 2, 58), (1, 8, 10, 5), (5, 10, 7, 2), (40, 22, 24, 41), (41, 24, 21, 42), (22, 15, 17, 26), (26, 17, 14, 23), (50, 1, 3, 53), (53, 3, 0, 54), (59, 32, 33, 60), (60, 33, 31, 61), (62, 35, 36, 63), (63, 36, 34, 64), (65, 38, 39, 66), (66, 39, 37, 67), (71, 54, 0, 56), (65, 16, 45, 68), (19, 44, 45, 16), (15, 43, 44, 19), (48, 41, 42, 49), (52, 40, 41, 48), (70, 49, 42, 69), (22, 40, 43, 15), (59, 9, 49, 70), (8, 52, 48, 12), (12, 48, 49, 9), (68, 45, 54, 71), (44, 53, 54, 45), (43, 50, 53, 44), (40, 52, 50, 43), (30, 29, 31, 33, 32, 51, 47, 34, 36, 35, 37, 39, 38, 46, 55, 28), (46, 68, 71, 55), (32, 59, 70, 51), (51, 70, 69, 47), (38, 65, 68, 46), (55, 71, 56, 28), (20, 66, 67, 14), (16, 65, 66, 20), (27, 63, 64, 21), (23, 62, 63, 27), (13, 60, 61, 7), (9, 59, 60, 13), (30, 57, 58, 29), (28, 56, 57, 30), (47, 69, 64, 34), (29, 58, 61, 31), (35, 62, 67, 37)])
me_cube.polygons.foreach_set('use_smooth', [True] * 64)
me_cube.use_remesh_preserve_volume = False
me_cube.use_remesh_preserve_attributes = False
me_cube.use_mirror_vertex_groups = False
me_cube.update()

# ---- objects
ob_syringecap_001 = bpy.data.objects.new('syringeCap.001', me_syringecap_001)
ob_hemi_002 = bpy.data.objects.new('Hemi.002', light_hemi_002)
ob_hemi_001 = bpy.data.objects.new('Hemi.001', light_hemi_001)
ob_hemi = bpy.data.objects.new('Hemi', light_hemi)
ob_syringecap_002 = bpy.data.objects.new('syringeCap.002', me_syringecap_002)
ob_syringecap = bpy.data.objects.new('syringeCap', me_syringecap)
ob_empty = bpy.data.objects.new('Empty', None)
ob_circle = bpy.data.objects.new('Circle', me_circle)
ob_needle = bpy.data.objects.new('needle', None)
ob_cube = bpy.data.objects.new('Cube', me_cube)

# ---- transforms, parenting, visibility, modifiers, constraints
ob_syringecap_001.location = (-1.158, 0.0, -0.006306)
ob_syringecap_001.show_all_edges = True
ob_syringecap_001.lineart.crease_threshold = 0.0
ob_hemi_002.location = (-4.4, 5.166, 0.6205)
ob_hemi_002.rotation_euler = (2.85, -1.055, 2.536)
ob_hemi_002.lineart.crease_threshold = 0.0
ob_hemi_001.location = (0.9951, -2.6, 0.7296)
ob_hemi_001.rotation_euler = (2.398, 1.244, 0.329)
ob_hemi_001.lineart.crease_threshold = 0.0
ob_hemi.location = (1.229, -3.772, 1.473)
ob_hemi.rotation_euler = (0.8909, -0.597, -0.8002)
ob_hemi.lineart.crease_threshold = 0.0
ob_syringecap_002.location = (-1.083, 0.0, 0.0)
ob_syringecap_002.rotation_euler = (0.0, -0.0, 1.571)
ob_syringecap_002.show_all_edges = True
ob_syringecap_002.lineart.crease_threshold = 0.0
ob_syringecap.location = (0.0, 0.0, 0.0)
ob_syringecap.show_all_edges = True
ob_syringecap.lineart.crease_threshold = 0.0
ob_empty.location = (0.0, 0.0, 0.0)
ob_empty.rotation_euler = (1.047, 1.923e-16, 3.331e-16)
ob_empty.empty_image_offset = (0.0, 0.0)
ob_empty.lineart.crease_threshold = 0.0
ob_circle.location = (0.0, 0.0, 0.0)
ob_circle.lineart.crease_threshold = 0.0
_m = ob_circle.modifiers.new('Subsurf', 'SUBSURF')
_m.uv_smooth = 'PRESERVE_CORNERS'
_m.quality = 2
_m.levels = 2
_m.show_only_control_edges = False
_m = ob_circle.modifiers.new('Boolean', 'BOOLEAN')
_m.object = ob_cube
_m.operation = 'UNION'
_m.solver = 'FAST'
ob_needle.location = (0.0, 0.0, 0.0)
ob_cube.location = (0.0, 0.0, 0.0)
ob_cube.lineart.crease_threshold = 0.0
_m = ob_cube.modifiers.new('Subsurf', 'SUBSURF')
_m.uv_smooth = 'PRESERVE_CORNERS'
_m.quality = 2
_m.levels = 3
_m.show_only_control_edges = False
_m = ob_cube.modifiers.new('Array', 'ARRAY')
_m.count = 6
_m.constant_offset_displace = (0.0, 0.0, 0.0)
_m.use_relative_offset = False
_m.use_object_offset = True
_m.offset_object = ob_empty

# ---- collection membership
col_collection_1.objects.link(ob_syringecap_001)
col_collection_1.objects.link(ob_hemi_002)
col_collection_1.objects.link(ob_hemi_001)
col_collection_1.objects.link(ob_hemi)
col_collection_2.objects.link(ob_syringecap_002)
col_collection_2.objects.link(ob_hemi_002)
col_collection_2.objects.link(ob_hemi_001)
col_collection_2.objects.link(ob_syringecap)
col_collection_2.objects.link(ob_hemi)
col_collection_3.objects.link(ob_hemi_002)
col_collection_3.objects.link(ob_hemi_001)
col_collection_3.objects.link(ob_hemi)
col_collection_4.objects.link(ob_hemi_002)
col_collection_4.objects.link(ob_hemi_001)
col_collection_4.objects.link(ob_hemi)
col_collection_5.objects.link(ob_hemi_002)
col_collection_5.objects.link(ob_hemi_001)
col_collection_5.objects.link(ob_hemi)
col_collection_11.objects.link(ob_hemi_002)
col_collection_11.objects.link(ob_hemi_001)
col_collection_11.objects.link(ob_empty)
col_collection_11.objects.link(ob_circle)
col_collection_11.objects.link(ob_hemi)
col_collection_12.objects.link(ob_needle)
col_collection_15.objects.link(ob_cube)

# ---- scene / render settings (as saved in the file)
scene.frame_start = 1; scene.frame_end = 250; scene.frame_set(1)
scene.render.engine = 'BLENDER_EEVEE_NEXT'
scene.render.resolution_percentage = 50
scene.render.dither_intensity = 0.0
scene.render.bake_margin = 32
scene.cycles.use_denoising = False
scene.cycles.samples = 128
scene.cycles.sampling_pattern = 'TABULATED_SOBOL'
scene.cycles.light_sampling_threshold = 0.0
scene.cycles.use_adaptive_sampling = False
scene.cycles.use_light_tree = False
scene.cycles.blur_glossy = 0.0
scene.cycles.sample_clamp_indirect = 0.0
scene.view_settings.view_transform = 'Standard'
scene.unit_settings.scale_length = 0.025
bpy.context.view_layer.update()

# ---- added for rendering (the .blend has no active camera): camera
cam_auto = bpy.data.cameras.new('AutoCamera')
cam_auto.lens = 50.0
cam_auto.sensor_width = 36.0
cam_auto.clip_end = 1000.0
ob_auto_camera = bpy.data.objects.new('AutoCamera', cam_auto)
scene.collection.objects.link(ob_auto_camera)
ob_auto_camera.location = (4.17701, -5.70669, 3.79789)
ob_auto_camera.rotation_euler = (1.09748, -7.21219e-08, 0.694738)
scene.camera = ob_auto_camera
bpy.context.view_layer.update()
